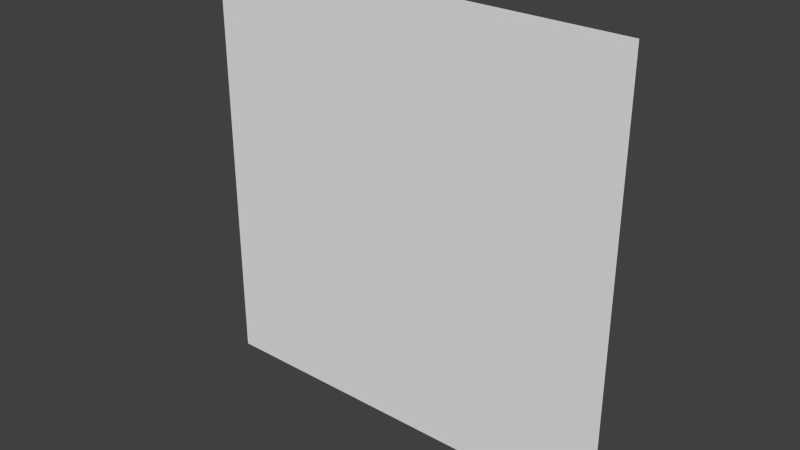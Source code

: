# Source: grove1_2.blend  (saved by Blender 2.76.0; exported with 4.5.12 LTS)
import bpy
from mathutils import Matrix  # noqa: F401  (used for matrix-valued properties, if any)

bpy.ops.wm.read_factory_settings(use_empty=True)
scene = bpy.context.scene
scene.name = 'Scene'

# ---- collections
col_collection_1 = bpy.data.collections.new('Collection 1'); scene.collection.children.link(col_collection_1)

# ---- world
world_world = bpy.data.worlds.new('World'); scene.world = world_world
world_world.color = (0.05088, 0.05088, 0.05088)
world_world.use_sun_shadow = False
world_world.sun_shadow_jitter_overblur = 0.0
world_world.cycles.sampling_method = 'MANUAL'
world_world.cycles.sample_map_resolution = 256

# ---- meshes
me_genericlod3card_mesh = bpy.data.meshes.new('genericLOD3card.mesh')
me_genericlod3card_mesh.from_pydata([(-0.02, 1.28, 0.02), (-0.08, 1.28, 0.02), (-0.14, 1.28, 0.02), (-0.2, 1.28, 0.02), (-0.26, 1.28, 0.02), (-0.34, 1.28, 0.02), (-0.4, 1.28, 0.02), (-0.46, 1.28, 0.02), (-0.52, 1.28, 0.0), (-0.58, 1.28, 0.0), (-0.66, 1.28, 0.0), (-0.74, 1.28, -0.02), (-0.82, 1.28, 0.02), (-0.9, 1.28, 0.02), (-0.98, 1.28, 0.02), (-1.04, 1.28, 0.0), (-1.1, 1.28, 0.0), (-1.18, 1.28, 0.0), (-1.24, 1.28, -0.02), (0.02, 1.28, -0.04), (0.0, 1.28, -0.08), (0.02, 1.28, -0.14), (-0.02, 1.28, -0.2), (-0.02, 1.28, -0.26), (0.0, 1.28, -0.34), (0.0, 1.28, -0.4), (-0.02, 1.28, -0.46), (0.0, 1.28, -0.52), (-0.02, 1.28, -0.58), (0.0, 1.28, -0.64), (0.02, 1.28, -0.68), (-0.02, 1.28, -0.74), (-0.02, 1.28, -0.82), (-0.02, 1.28, -0.9), (-0.02, 1.28, -0.96), (0.0, 1.28, -1.0), (0.0, 1.28, -1.06), (0.0, 1.28, -1.14), (0.02, 1.28, -1.22), (0.04, 1.28, 0.02), (0.08, 1.28, -0.02), (0.14, 1.28, 0.02), (0.22, 1.28, -0.02), (0.28, 1.28, 0.0), (0.34, 1.28, 0.0), (0.42, 1.28, 0.0), (0.5, 1.28, 0.0), (0.58, 1.28, 0.0), (0.66, 1.28, 0.02), (0.74, 1.28, 0.02), (0.82, 1.28, 0.02), (0.9, 1.28, -0.02), (0.96, 1.28, -0.02), (1.0, 1.28, 0.02), (1.06, 1.28, 0.0), (1.14, 1.28, 0.02), (1.22, 1.28, -0.02), (-0.02, 1.28, 0.08), (-0.02, 1.28, 0.14), (0.0, 1.28, 0.2), (0.0, 1.28, 0.26), (0.02, 1.28, 0.34), (0.0, 1.28, 0.42), (0.0, 1.28, 0.48), (-0.02, 1.28, 0.52), (-0.02, 1.28, 0.58), (0.0, 1.28, 0.66), (-0.02, 1.28, 0.74), (-0.02, 1.28, 0.8), (0.02, 1.28, 0.84), (0.02, 1.28, 0.9), (0.02, 1.28, 0.96), (0.0, 1.28, 1.0), (0.0, 1.28, 1.06), (0.0, 1.28, 1.12), (0.0, 1.28, 1.18), (0.0, 1.28, 1.24), (-0.54, 1.28, 0.04), (-0.6, 1.28, 0.04), (-0.64, 1.28, 0.06), (-0.7, 1.28, 0.06), (-0.76, 1.28, 0.06), (-1.06, 1.28, 0.04), (-1.14, 1.28, 0.04), (-1.22, 1.28, 0.04), (-0.08, 1.28, 0.08), (-0.14, 1.28, 0.08), (-0.22, 1.28, 0.08), (-0.3, 1.28, 0.1), (-0.36, 1.28, 0.08), (-0.4, 1.28, 0.1), (-0.46, 1.28, 0.1), (-0.52, 1.28, 0.08), (-0.58, 1.28, 0.08), (-0.8, 1.28, 0.1), (-0.86, 1.28, 0.08), (-0.94, 1.28, 0.08), (-1.02, 1.28, 0.08), (-1.1, 1.28, 0.08), (-1.18, 1.28, 0.08), (-1.24, 1.28, 0.08), (-0.08, 1.28, 0.14), (-0.14, 1.28, 0.14), (-0.2, 1.28, 0.14), (-0.24, 1.28, 0.12), (-0.36, 1.28, 0.14), (-0.54, 1.28, 0.12), (-0.64, 1.28, 0.14), (-0.7, 1.28, 0.14), (-0.76, 1.28, 0.14), (-0.84, 1.28, 0.12), (-0.9, 1.28, 0.14), (-0.96, 1.28, 0.14), (-1.02, 1.28, 0.14), (-1.08, 1.28, 0.12), (-1.15, 1.28, 0.14), (-1.22, 1.28, 0.14), (-0.26, 1.28, 0.18), (-0.32, 1.28, 0.16), (-0.42, 1.28, 0.16), (-0.5, 1.28, 0.16), (-0.59, 1.28, 0.14), (-0.82, 1.28, 0.18), (-1.1, 1.28, 0.18), (-0.06, 1.28, 0.22), (-0.14, 1.28, 0.22), (-0.2, 1.28, 0.2), (-0.32, 1.28, 0.22), (-0.38, 1.28, 0.2), (-0.46, 1.28, 0.2), (-0.54, 1.28, 0.2), (-0.62, 1.28, 0.2), (-0.68, 1.28, 0.22), (-0.74, 1.28, 0.2), (-0.91, 1.28, 0.22), (-0.96, 1.28, 0.22), (-1.02, 1.28, 0.2), (-1.18, 1.28, 0.2), (-1.24, 1.28, 0.2), (-0.22, 1.28, 0.24), (-0.29, 1.28, 0.26), (-0.36, 1.28, 0.26), (-0.42, 1.28, 0.26), (-0.5, 1.28, 0.24), (-0.58, 1.28, 0.24), (-0.64, 1.28, 0.26), (-0.74, 1.28, 0.26), (-0.8, 1.28, 0.26), (-0.86, 1.28, 0.24), (-1.0, 1.28, 0.24), (-1.06, 1.28, 0.24), (-1.14, 1.28, 0.24), (-1.23, 1.28, 0.26), (-0.06, 1.28, 0.3), (-0.14, 1.28, 0.3), (-0.22, 1.28, 0.29), (-0.48, 1.28, 0.3), (-0.53, 1.28, 0.3), (-0.68, 1.28, 0.28), (-0.9, 1.28, 0.3), (-0.96, 1.28, 0.3), (-1.02, 1.28, 0.28), (-1.1, 1.28, 0.28), (-1.18, 1.28, 0.28), (-0.26, 1.28, 0.32), (-0.34, 1.28, 0.32), (-0.42, 1.28, 0.32), (-0.59, 1.28, 0.3), (-0.64, 1.28, 0.32), (-0.7, 1.28, 0.32), (-0.76, 1.28, 0.32), (-0.83, 1.28, 0.3), (-1.0, 1.28, 0.32), (-1.06, 1.28, 0.32), (-1.14, 1.28, 0.32), (-1.22, 1.28, 0.34), (-0.06, 1.28, 0.38), (-0.14, 1.28, 0.38), (-0.22, 1.28, 0.36), (-0.3, 1.28, 0.36), (-0.38, 1.28, 0.38), (-0.46, 1.28, 0.38), (-0.53, 1.28, 0.38), (-0.64, 1.28, 0.38), (-0.69, 1.28, 0.38), (-0.75, 1.28, 0.38), (-0.8, 1.28, 0.38), (-0.85, 1.28, 0.38), (-0.91, 1.28, 0.38), (-0.96, 1.28, 0.38), (-1.01, 1.28, 0.38), (-1.11, 1.28, 0.38), (-1.17, 1.28, 0.38), (-0.2, 1.28, 0.4), (-0.26, 1.28, 0.4), (-0.32, 1.28, 0.4), (-0.59, 1.28, 0.38), (-1.06, 1.28, 0.4), (-1.24, 1.28, 0.4), (-0.06, 1.28, 0.46), (-0.14, 1.28, 0.46), (-0.22, 1.28, 0.46), (-0.28, 1.28, 0.46), (-0.34, 1.28, 0.46), (-0.4, 1.28, 0.46), (-0.46, 1.28, 0.46), (-0.54, 1.28, 0.44), (-0.6, 1.28, 0.44), (-0.66, 1.28, 0.46), (-0.74, 1.28, 0.46), (-0.82, 1.28, 0.46), (-0.88, 1.28, 0.46), (-0.94, 1.28, 0.46), (-1.02, 1.28, 0.46), (-1.1, 1.28, 0.46), (-1.17, 1.28, 0.46), (-1.23, 1.28, 0.46), (-0.52, 1.28, 0.5), (-0.58, 1.28, 0.5), (-0.08, 1.28, 0.54), (-0.14, 1.28, 0.54), (-0.22, 1.28, 0.54), (-0.28, 1.28, 0.54), (-0.34, 1.28, 0.54), (-0.42, 1.28, 0.52), (-0.48, 1.28, 0.54), (-0.64, 1.28, 0.52), (-0.68, 1.28, 0.54), (-0.74, 1.28, 0.54), (-0.82, 1.28, 0.52), (-0.9, 1.28, 0.54), (-0.96, 1.28, 0.52), (-1.02, 1.28, 0.52), (-1.09, 1.28, 0.54), (-1.14, 1.28, 0.52), (-1.22, 1.28, 0.52), (-0.42, 1.28, 0.58), (-0.54, 1.28, 0.58), (-0.62, 1.28, 0.58), (-0.82, 1.28, 0.58), (-0.98, 1.28, 0.58), (-1.05, 1.28, 0.58), (-1.18, 1.28, 0.56), (-0.08, 1.28, 0.6), (-0.14, 1.28, 0.6), (-0.22, 1.28, 0.6), (-0.3, 1.28, 0.6), (-0.36, 1.28, 0.6), (-0.48, 1.28, 0.6), (-0.7, 1.28, 0.6), (-0.76, 1.28, 0.6), (-0.9, 1.28, 0.6), (-1.14, 1.28, 0.6), (-1.23, 1.28, 0.58), (-0.06, 1.28, 0.66), (-0.14, 1.28, 0.66), (-0.2, 1.28, 0.64), (-0.26, 1.28, 0.64), (-0.34, 1.28, 0.64), (-0.4, 1.28, 0.64), (-0.46, 1.28, 0.66), (-0.52, 1.28, 0.64), (-0.58, 1.28, 0.64), (-0.64, 1.28, 0.64), (-0.7, 1.28, 0.66), (-0.76, 1.28, 0.66), (-0.82, 1.28, 0.66), (-0.9, 1.28, 0.66), (-0.96, 1.28, 0.64), (-1.02, 1.28, 0.64), (-1.1, 1.28, 0.64), (-1.18, 1.28, 0.64), (-0.22, 1.28, 0.68), (-0.3, 1.28, 0.68), (-0.38, 1.28, 0.68), (-0.54, 1.28, 0.68), (-0.6, 1.28, 0.68), (-0.64, 1.28, 0.7), (-0.96, 1.28, 0.7), (-1.02, 1.28, 0.7), (-1.08, 1.28, 0.68), (-1.14, 1.28, 0.68), (-1.22, 1.28, 0.67), (-0.08, 1.28, 0.72), (-0.12, 1.28, 0.74), (-0.16, 1.28, 0.72), (-0.2, 1.28, 0.74), (-0.26, 1.28, 0.73), (-0.34, 1.28, 0.73), (-0.42, 1.28, 0.73), (-0.5, 1.28, 0.72), (-0.59, 1.28, 0.74), (-0.7, 1.28, 0.74), (-0.76, 1.28, 0.74), (-0.8, 1.28, 0.72), (-0.86, 1.28, 0.72), (-0.92, 1.28, 0.74), (-1.1, 1.28, 0.73), (-1.18, 1.28, 0.72), (-1.24, 1.28, 0.74), (-0.08, 1.28, 0.78), (-0.16, 1.28, 0.78), (-0.26, 1.28, 0.79), (-0.34, 1.28, 0.79), (-0.42, 1.28, 0.79), (-0.48, 1.28, 0.78), (-0.53, 1.28, 0.78), (-0.64, 1.28, 0.78), (-0.82, 1.28, 0.78), (-0.88, 1.28, 0.78), (-0.96, 1.28, 0.78), (-1.02, 1.28, 0.78), (-1.14, 1.28, 0.78), (-1.2, 1.28, 0.78), (-0.12, 1.28, 0.82), (-0.2, 1.28, 0.82), (-0.58, 1.28, 0.8), (-0.68, 1.28, 0.8), (-0.74, 1.28, 0.8), (-0.92, 1.28, 0.8), (-1.08, 1.28, 0.8), (-1.24, 1.28, 0.82), (-0.06, 1.28, 0.86), (-0.16, 1.28, 0.86), (-0.26, 1.28, 0.84), (-0.32, 1.28, 0.84), (-0.38, 1.28, 0.85), (-0.46, 1.28, 0.86), (-0.54, 1.28, 0.86), (-0.6, 1.28, 0.84), (-0.66, 1.28, 0.86), (-0.74, 1.28, 0.86), (-0.8, 1.28, 0.84), (-0.86, 1.28, 0.86), (-0.92, 1.28, 0.86), (-0.96, 1.28, 0.84), (-1.02, 1.28, 0.84), (-1.1, 1.28, 0.84), (-1.18, 1.28, 0.84), (-0.12, 1.28, 0.9), (-0.22, 1.28, 0.9), (-0.3, 1.28, 0.9), (-0.4, 1.28, 0.9), (-0.6, 1.28, 0.9), (-0.8, 1.28, 0.9), (-0.96, 1.28, 0.9), (-1.02, 1.28, 0.9), (-1.08, 1.28, 0.9), (-1.13, 1.28, 0.9), (-1.22, 1.28, 0.88), (-0.06, 1.28, 0.94), (-0.16, 1.28, 0.94), (-0.36, 1.28, 0.94), (-0.46, 1.28, 0.94), (-0.53, 1.28, 0.94), (-0.64, 1.28, 0.94), (-0.7, 1.28, 0.94), (-0.76, 1.28, 0.94), (-0.9, 1.28, 0.94), (-1.19, 1.28, 0.94), (-1.24, 1.28, 0.94), (-0.12, 1.28, 0.96), (-0.2, 1.28, 0.96), (-0.26, 1.28, 0.96), (-0.32, 1.28, 0.96), (-0.4, 1.28, 0.96), (-0.58, 1.28, 0.96), (-0.82, 1.28, 0.95), (-0.96, 1.28, 0.98), (-1.02, 1.28, 0.98), (-1.08, 1.28, 0.96), (-1.14, 1.28, 0.96), (-0.06, 1.28, 1.0), (-0.14, 1.28, 1.0), (-0.22, 1.28, 1.0), (-0.3, 1.28, 1.0), (-0.38, 1.28, 1.0), (-0.46, 1.28, 1.0), (-0.54, 1.28, 1.0), (-0.62, 1.28, 1.0), (-0.68, 1.28, 1.0), (-0.74, 1.28, 1.0), (-0.82, 1.28, 1.0), (-0.9, 1.28, 1.0), (-1.1, 1.28, 1.0), (-1.16, 1.28, 1.0), (-1.22, 1.28, 1.0), (-0.06, 1.28, 1.06), (-0.14, 1.28, 1.06), (-0.2, 1.28, 1.06), (-0.26, 1.28, 1.06), (-0.34, 1.28, 1.06), (-0.4, 1.28, 1.06), (-0.46, 1.28, 1.06), (-0.54, 1.28, 1.06), (-0.6, 1.28, 1.04), (-0.64, 1.28, 1.06), (-0.7, 1.28, 1.06), (-0.78, 1.28, 1.06), (-0.86, 1.28, 1.05), (-0.92, 1.28, 1.04), (-0.96, 1.28, 1.06), (-1.0, 1.28, 1.04), (-1.06, 1.28, 1.04), (-1.12, 1.28, 1.06), (-1.18, 1.28, 1.04), (-1.24, 1.28, 1.04), (-0.6, 1.28, 1.1), (-0.86, 1.28, 1.11), (-0.92, 1.28, 1.1), (-1.02, 1.28, 1.1), (-1.08, 1.28, 1.1), (-1.16, 1.28, 1.1), (-1.22, 1.28, 1.1), (-0.06, 1.28, 1.14), (-0.14, 1.28, 1.14), (-0.22, 1.28, 1.14), (-0.3, 1.28, 1.14), (-0.36, 1.28, 1.14), (-0.4, 1.28, 1.12), (-0.46, 1.28, 1.14), (-0.53, 1.28, 1.14), (-0.64, 1.28, 1.14), (-0.7, 1.28, 1.14), (-0.76, 1.28, 1.12), (-0.8, 1.28, 1.14), (-0.96, 1.28, 1.14), (-1.12, 1.28, 1.14), (-0.4, 1.28, 1.18), (-0.58, 1.28, 1.16), (-0.76, 1.28, 1.18), (-0.84, 1.28, 1.18), (-0.9, 1.28, 1.16), (-1.0, 1.28, 1.16), (-1.06, 1.28, 1.16), (-1.16, 1.28, 1.18), (-1.22, 1.28, 1.16), (-0.06, 1.28, 1.22), (-0.14, 1.28, 1.22), (-0.2, 1.28, 1.22), (-0.26, 1.28, 1.22), (-0.34, 1.28, 1.22), (-0.46, 1.28, 1.22), (-0.53, 1.28, 1.22), (-0.62, 1.28, 1.2), (-0.7, 1.28, 1.2), (-0.8, 1.28, 1.22), (-0.94, 1.28, 1.22), (-1.02, 1.28, 1.22), (-1.09, 1.28, 1.22), (-1.22, 1.28, 1.22), (-0.4, 1.28, 1.24), (-0.58, 1.28, 1.24), (-0.66, 1.28, 1.24), (-0.74, 1.28, 1.24), (-0.86, 1.28, 1.23), (-1.14, 1.28, 1.24), (-0.06, 1.28, -0.06), (-0.06, 1.28, -0.14), (-0.04, 1.28, -0.32), (-0.04, 1.28, -0.38), (-0.06, 1.28, -0.52), (-0.06, 1.28, -0.66), (-0.04, 1.28, -1.02), (-0.04, 1.28, -1.1), (-0.04, 1.28, -1.18), (-0.04, 1.28, -1.24), (-0.08, 1.28, -0.22), (-0.08, 1.28, -0.28), (-0.1, 1.28, -0.34), (-0.08, 1.28, -0.42), (-0.08, 1.28, -0.48), (-0.08, 1.28, -0.58), (-0.08, 1.28, -0.74), (-0.1, 1.28, -0.8), (-0.08, 1.28, -0.86), (-0.08, 1.28, -0.94), (-0.08, 1.28, -1.0), (-0.08, 1.28, -1.06), (-0.08, 1.28, -1.14), (-0.08, 1.28, -1.22), (-0.14, 1.28, -0.06), (-0.14, 1.28, -0.14), (-0.14, 1.28, -0.2), (-0.12, 1.28, -0.26), (-0.14, 1.28, -0.42), (-0.14, 1.28, -0.5), (-0.14, 1.28, -0.58), (-0.14, 1.28, -0.64), (-0.14, 1.28, -0.7), (-0.14, 1.28, -0.76), (-0.14, 1.28, -0.9), (-0.14, 1.28, -0.96), (-0.12, 1.28, -1.02), (-0.12, 1.28, -1.1), (-0.12, 1.28, -1.16), (-0.14, 1.28, -1.22), (-0.18, 1.28, -0.24), (-0.18, 1.28, -0.3), (-0.18, 1.28, -0.36), (-0.14, 1.28, -0.83), (-0.16, 1.28, -1.0), (-0.16, 1.28, -1.06), (-0.16, 1.28, -1.14), (-0.22, 1.28, -0.06), (-0.2, 1.28, -0.14), (-0.22, 1.28, -0.2), (-0.22, 1.28, -0.4), (-0.2, 1.28, -0.46), (-0.2, 1.28, -0.52), (-0.22, 1.28, -0.59), (-0.22, 1.28, -0.64), (-0.2, 1.28, -0.68), (-0.2, 1.28, -0.74), (-0.22, 1.28, -0.8), (-0.22, 1.28, -0.85), (-0.22, 1.28, -0.91), (-0.22, 1.28, -0.96), (-0.2, 1.28, -1.02), (-0.2, 1.28, -1.1), (-0.2, 1.28, -1.18), (-0.26, 1.28, -0.14), (-0.24, 1.28, -0.26), (-0.26, 1.28, -0.34), (-0.26, 1.28, -0.44), (-0.24, 1.28, -0.48), (-0.24, 1.28, -0.54), (-0.26, 1.28, -0.7), (-0.26, 1.28, -0.76), (-0.26, 1.28, -1.0), (-0.26, 1.28, -1.06), (-0.24, 1.28, -1.14), (-0.22, 1.28, -1.23), (-0.3, 1.28, -0.06), (-0.3, 1.28, -0.22), (-0.3, 1.28, -0.29), (-0.28, 1.28, -0.4), (-0.3, 1.28, -0.5), (-0.3, 1.28, -0.58), (-0.3, 1.28, -0.64), (-0.3, 1.28, -0.82), (-0.3, 1.28, -0.9), (-0.3, 1.28, -0.96), (-0.3, 1.28, -1.13), (-0.28, 1.28, -1.18), (-0.28, 1.28, -1.24), (-0.32, 1.28, -0.14), (-0.32, 1.28, -0.36), (-0.32, 1.28, -0.42), (-0.34, 1.28, -0.68), (-0.34, 1.28, -0.74), (-0.34, 1.28, -1.02), (-0.32, 1.28, -1.08), (-0.34, 1.28, -1.22), (-0.38, 1.28, -0.06), (-0.38, 1.28, -0.14), (-0.36, 1.28, -0.2), (-0.36, 1.28, -0.26), (-0.38, 1.28, -0.35), (-0.36, 1.28, -0.4), (-0.36, 1.28, -0.46), (-0.36, 1.28, -0.54), (-0.38, 1.28, -0.64), (-0.38, 1.28, -0.8), (-0.36, 1.28, -0.84), (-0.36, 1.28, -0.9), (-0.38, 1.28, -0.96), (-0.38, 1.28, -1.11), (-0.38, 1.28, -1.17), (-0.4, 1.28, -0.22), (-0.4, 1.28, -0.3), (-0.4, 1.28, -0.42), (-0.4, 1.28, -0.5), (-0.38, 1.28, -0.59), (-0.4, 1.28, -0.7), (-0.4, 1.28, -0.76), (-0.4, 1.28, -0.86), (-0.4, 1.28, -0.92), (-0.4, 1.28, -1.0), (-0.4, 1.28, -1.06), (-0.4, 1.28, -1.24), (-0.46, 1.28, -0.06), (-0.46, 1.28, -0.14), (-0.46, 1.28, -0.22), (-0.46, 1.28, -0.3), (-0.46, 1.28, -0.36), (-0.46, 1.28, -0.42), (-0.46, 1.28, -0.5), (-0.46, 1.28, -0.58), (-0.46, 1.28, -0.64), (-0.46, 1.28, -0.7), (-0.46, 1.28, -0.76), (-0.46, 1.28, -0.82), (-0.46, 1.28, -0.9), (-0.46, 1.28, -0.96), (-0.46, 1.28, -1.02), (-0.46, 1.28, -1.09), (-0.46, 1.28, -1.15), (-0.46, 1.28, -1.22), (-0.52, 1.28, -0.06), (-0.52, 1.28, -0.14), (-0.52, 1.28, -0.2), (-0.52, 1.28, -0.26), (-0.53, 1.28, -0.34), (-0.52, 1.28, -0.4), (-0.52, 1.28, -0.46), (-0.52, 1.28, -0.52), (-0.52, 1.28, -0.58), (-0.52, 1.28, -0.66), (-0.54, 1.28, -0.75), (-0.52, 1.28, -0.82), (-0.54, 1.28, -0.9), (-0.52, 1.28, -0.98), (-0.54, 1.28, -1.07), (-0.54, 1.28, -1.13), (-0.52, 1.28, -1.18), (-0.52, 1.28, -1.24), (-0.58, 1.28, -0.06), (-0.58, 1.28, -0.14), (-0.58, 1.28, -0.22), (-0.58, 1.28, -0.3), (-0.58, 1.28, -0.42), (-0.58, 1.28, -0.5), (-0.58, 1.28, -0.58), (-0.58, 1.28, -0.64), (-0.56, 1.28, -0.7), (-0.58, 1.28, -0.82), (-0.58, 1.28, -0.96), (-0.58, 1.28, -1.02), (-0.58, 1.28, -1.22), (-0.6, 1.28, -0.36), (-0.62, 1.28, -0.68), (-0.62, 1.28, -0.74), (-0.6, 1.28, -0.9), (-0.6, 1.28, -1.1), (-0.6, 1.28, -1.16), (-0.66, 1.28, -0.06), (-0.66, 1.28, -0.14), (-0.66, 1.28, -0.22), (-0.66, 1.28, -0.3), (-0.66, 1.28, -0.38), (-0.66, 1.28, -0.46), (-0.66, 1.28, -0.52), (-0.66, 1.28, -0.58), (-0.66, 1.28, -0.64), (-0.64, 1.28, -0.82), (-0.64, 1.28, -0.88), (-0.64, 1.28, -0.94), (-0.64, 1.28, -1.0), (-0.64, 1.28, -1.06), (-0.64, 1.28, -1.14), (-0.66, 1.28, -1.23), (-0.68, 1.28, -0.7), (-0.68, 1.28, -0.78), (-0.68, 1.28, -0.84), (-0.68, 1.28, -0.9), (-0.7, 1.28, -0.96), (-0.68, 1.28, -1.02), (-0.68, 1.28, -1.1), (-0.68, 1.28, -1.18), (-0.72, 1.28, -0.08), (-0.73, 1.28, -0.14), (-0.73, 1.28, -0.22), (-0.74, 1.28, -0.28), (-0.73, 1.28, -0.34), (-0.73, 1.28, -0.42), (-0.72, 1.28, -0.48), (-0.74, 1.28, -0.52), (-0.72, 1.28, -0.58), (-0.72, 1.28, -0.64), (-0.74, 1.28, -0.68), (-0.74, 1.28, -0.74), (-0.72, 1.28, -0.8), (-0.74, 1.28, -0.84), (-0.74, 1.28, -0.9), (-0.74, 1.28, -1.0), (-0.72, 1.28, -1.06), (-0.72, 1.28, -1.14), (-0.74, 1.28, -1.23), (-0.78, 1.28, -0.08), (-0.78, 1.28, -0.4), (-0.78, 1.28, -0.58), (-0.78, 1.28, -0.64), (-0.78, 1.28, -0.8), (-0.78, 1.28, -0.96), (-0.78, 1.28, -1.05), (-0.76, 1.28, -1.1), (-0.76, 1.28, -1.18), (-0.82, 1.28, -0.04), (-0.79, 1.28, -0.14), (-0.79, 1.28, -0.22), (-0.79, 1.28, -0.3), (-0.8, 1.28, -0.36), (-0.79, 1.28, -0.46), (-0.82, 1.28, -0.52), (-0.8, 1.28, -0.7), (-0.8, 1.28, -0.76), (-0.8, 1.28, -0.86), (-0.8, 1.28, -0.92), (-0.8, 1.28, -1.0), (-0.8, 1.28, -1.14), (-0.82, 1.28, -1.22), (-0.86, 1.28, -0.1), (-0.84, 1.28, -0.16), (-0.86, 1.28, -0.2), (-0.86, 1.28, -0.26), (-0.84, 1.28, -0.32), (-0.84, 1.28, -0.38), (-0.84, 1.28, -0.46), (-0.84, 1.28, -0.58), (-0.86, 1.28, -0.64), (-0.86, 1.28, -0.7), (-0.86, 1.28, -0.78), (-0.86, 1.28, -0.86), (-0.86, 1.28, -0.94), (-0.86, 1.28, -1.01), (-0.84, 1.28, -1.1), (-0.86, 1.28, -1.16), (-0.9, 1.28, -0.04), (-0.9, 1.28, -0.16), (-0.9, 1.28, -0.34), (-0.9, 1.28, -0.42), (-0.9, 1.28, -0.48), (-0.9, 1.28, -0.54), (-0.9, 1.28, -0.6), (-0.88, 1.28, -1.06), (-0.9, 1.28, -1.12), (-0.9, 1.28, -1.23), (-0.94, 1.28, -0.1), (-0.94, 1.28, -0.22), (-0.94, 1.28, -0.28), (-0.94, 1.28, -0.64), (-0.94, 1.28, -0.7), (-0.94, 1.28, -0.76), (-0.94, 1.28, -0.82), (-0.94, 1.28, -0.9), (-0.94, 1.28, -0.98), (-0.94, 1.28, -1.06), (-0.92, 1.28, -1.18), (-0.96, 1.28, -0.04), (-0.96, 1.28, -0.16), (-0.96, 1.28, -0.34), (-0.96, 1.28, -0.4), (-0.98, 1.28, -0.46), (-0.98, 1.28, -0.52), (-0.98, 1.28, -0.58), (-0.96, 1.28, -1.14), (-0.96, 1.28, -1.22), (-1.02, 1.28, -0.06), (-1.02, 1.28, -0.14), (-1.0, 1.28, -0.2), (-1.0, 1.28, -0.26), (-1.0, 1.28, -0.32), (-1.0, 1.28, -0.38), (-1.0, 1.28, -0.64), (-1.0, 1.28, -0.7), (-1.0, 1.28, -0.76), (-1.0, 1.28, -0.82), (-1.02, 1.28, -0.9), (-1.0, 1.28, -0.96), (-1.0, 1.28, -1.02), (-1.0, 1.28, -1.1), (-1.02, 1.28, -1.18), (-1.02, 1.28, -1.24), (-1.04, 1.28, -0.22), (-1.06, 1.28, -0.28), (-1.06, 1.28, -0.34), (-1.04, 1.28, -0.4), (-1.06, 1.28, -0.46), (-1.06, 1.28, -0.52), (-1.06, 1.28, -0.58), (-1.06, 1.28, -0.66), (-1.06, 1.28, -0.74), (-1.06, 1.28, -0.82), (-1.06, 1.28, -0.98), (-1.06, 1.28, -1.06), (-1.06, 1.28, -1.12), (-1.1, 1.28, -0.06), (-1.1, 1.28, -0.14), (-1.1, 1.28, -0.22), (-1.1, 1.28, -0.4), (-1.1, 1.28, -0.9), (-1.09, 1.28, -1.18), (-1.1, 1.28, -1.24), (-1.12, 1.28, -0.3), (-1.14, 1.28, -0.36), (-1.14, 1.28, -0.44), (-1.12, 1.28, -0.5), (-1.14, 1.28, -0.59), (-1.14, 1.28, -0.66), (-1.12, 1.28, -0.74), (-1.14, 1.28, -0.82), (-1.14, 1.28, -0.96), (-1.14, 1.28, -1.02), (-1.12, 1.28, -1.1), (-1.14, 1.28, -1.2), (-1.18, 1.28, -0.06), (-1.18, 1.28, -0.14), (-1.18, 1.28, -0.22), (-1.18, 1.28, -0.3), (-1.16, 1.28, -0.4), (-1.18, 1.28, -0.48), (-1.18, 1.28, -0.54), (-1.17, 1.28, -0.74), (-1.16, 1.28, -0.9), (-1.18, 1.28, -1.09), (-1.16, 1.28, -1.14), (-1.18, 1.28, -1.24), (-1.22, 1.28, -0.36), (-1.22, 1.28, -0.42), (-1.22, 1.28, -0.6), (-1.22, 1.28, -0.65), (-1.22, 1.28, -0.78), (-1.22, 1.28, -0.86), (-1.22, 1.28, -0.94), (-1.21, 1.28, -1.02), (-1.2, 1.28, -1.18), (-1.24, 1.28, -0.08), (-1.24, 1.28, -0.14), (-1.24, 1.28, -0.2), (-1.24, 1.28, -0.26), (-1.24, 1.28, -0.32), (-1.24, 1.28, -0.48), (-1.24, 1.28, -0.54), (-1.24, 1.28, -0.7), (-1.24, 1.28, -1.06), (-1.24, 1.28, -1.14), (-1.24, 1.28, -1.22), (0.14, 1.28, -0.06), (0.3, 1.28, -0.04), (0.38, 1.28, -0.04), (0.46, 1.28, -0.04), (0.52, 1.28, -0.06), (0.58, 1.28, -0.06), (0.66, 1.28, -0.06), (0.74, 1.28, -0.06), (0.8, 1.28, -0.06), (0.84, 1.28, -0.04), (1.02, 1.28, -0.04), (1.1, 1.28, -0.04), (1.16, 1.28, -0.04), (0.06, 1.28, -0.08), (0.2, 1.28, -0.08), (0.26, 1.28, -0.08), (0.34, 1.28, -0.08), (0.42, 1.28, -0.08), (0.48, 1.28, -0.08), (0.86, 1.28, -0.08), (0.94, 1.28, -0.08), (1.0, 1.28, -0.08), (1.06, 1.28, -0.08), (1.12, 1.28, -0.08), (1.18, 1.28, -0.08), (1.24, 1.28, -0.08), (0.08, 1.28, -0.14), (0.14, 1.28, -0.14), (0.2, 1.28, -0.14), (0.26, 1.28, -0.14), (0.34, 1.28, -0.14), (0.4, 1.28, -0.14), (0.46, 1.28, -0.14), (0.54, 1.28, -0.12), (0.6, 1.28, -0.12), (0.64, 1.28, -0.14), (0.7, 1.28, -0.14), (0.76, 1.28, -0.14), (0.82, 1.28, -0.14), (0.9, 1.28, -0.14), (0.96, 1.28, -0.14), (1.02, 1.28, -0.14), (1.08, 1.28, -0.12), (1.14, 1.28, -0.12), (1.23, 1.28, -0.14), (0.52, 1.28, -0.18), (0.58, 1.28, -0.18), (1.1, 1.28, -0.16), (1.18, 1.28, -0.16), (0.06, 1.28, -0.2), (0.12, 1.28, -0.22), (0.16, 1.28, -0.2), (0.22, 1.28, -0.22), (0.28, 1.28, -0.22), (0.34, 1.28, -0.22), (0.4, 1.28, -0.22), (0.44, 1.28, -0.2), (0.48, 1.28, -0.22), (0.64, 1.28, -0.2), (0.68, 1.28, -0.22), (0.74, 1.28, -0.22), (0.8, 1.28, -0.22), (0.84, 1.28, -0.2), (0.9, 1.28, -0.2), (0.96, 1.28, -0.22), (1.0, 1.28, -0.2), (1.06, 1.28, -0.2), (1.14, 1.28, -0.2), (1.22, 1.28, -0.22), (0.06, 1.28, -0.26), (0.44, 1.28, -0.26), (0.54, 1.28, -0.24), (0.6, 1.28, -0.24), (0.64, 1.28, -0.26), (0.86, 1.28, -0.24), (0.92, 1.28, -0.24), (1.02, 1.28, -0.26), (1.1, 1.28, -0.24), (0.14, 1.28, -0.27), (0.22, 1.28, -0.3), (0.28, 1.28, -0.3), (0.32, 1.28, -0.28), (0.38, 1.28, -0.28), (0.5, 1.28, -0.3), (0.58, 1.28, -0.3), (0.68, 1.28, -0.3), (0.74, 1.28, -0.3), (0.82, 1.28, -0.3), (0.9, 1.28, -0.3), (0.96, 1.28, -0.3), (1.09, 1.28, -0.3), (1.15, 1.28, -0.26), (1.23, 1.28, -0.3), (0.06, 1.28, -0.32), (0.14, 1.28, -0.32), (0.34, 1.28, -0.32), (0.42, 1.28, -0.32), (0.64, 1.28, -0.32), (1.02, 1.28, -0.32), (1.18, 1.28, -0.32), (0.06, 1.28, -0.38), (0.14, 1.28, -0.38), (0.22, 1.28, -0.38), (0.28, 1.28, -0.38), (0.34, 1.28, -0.38), (0.4, 1.28, -0.36), (0.47, 1.28, -0.38), (0.53, 1.28, -0.38), (0.59, 1.28, -0.38), (0.64, 1.28, -0.38), (0.68, 1.28, -0.36), (0.74, 1.28, -0.36), (0.8, 1.28, -0.38), (0.84, 1.28, -0.36), (0.9, 1.28, -0.36), (0.96, 1.28, -0.38), (1.0, 1.28, -0.36), (1.06, 1.28, -0.36), (1.14, 1.28, -0.36), (1.23, 1.28, -0.38), (0.42, 1.28, -0.4), (0.7, 1.28, -0.4), (0.76, 1.28, -0.4), (0.86, 1.28, -0.4), (0.92, 1.28, -0.4), (1.02, 1.28, -0.4), (1.1, 1.28, -0.4), (1.18, 1.28, -0.4), (0.06, 1.28, -0.46), (0.14, 1.28, -0.46), (0.2, 1.28, -0.46), (0.26, 1.28, -0.46), (0.34, 1.28, -0.46), (0.4, 1.28, -0.46), (0.46, 1.28, -0.46), (0.52, 1.28, -0.46), (0.58, 1.28, -0.46), (0.66, 1.28, -0.46), (0.74, 1.28, -0.46), (0.82, 1.28, -0.46), (0.9, 1.28, -0.46), (0.96, 1.28, -0.46), (1.01, 1.28, -0.46), (1.06, 1.28, -0.44), (1.15, 1.28, -0.46), (1.22, 1.28, -0.46), (1.1, 1.28, -0.48), (0.06, 1.28, -0.52), (0.14, 1.28, -0.52), (0.22, 1.28, -0.52), (0.3, 1.28, -0.53), (0.38, 1.28, -0.52), (0.46, 1.28, -0.52), (0.52, 1.28, -0.54), (0.58, 1.28, -0.52), (0.64, 1.28, -0.52), (0.7, 1.28, -0.54), (0.76, 1.28, -0.54), (0.82, 1.28, -0.54), (0.9, 1.28, -0.54), (0.98, 1.28, -0.52), (1.06, 1.28, -0.52), (1.14, 1.28, -0.52), (1.23, 1.28, -0.54), (0.06, 1.28, -0.58), (0.14, 1.28, -0.58), (0.22, 1.28, -0.58), (0.28, 1.28, -0.58), (0.42, 1.28, -0.58), (0.48, 1.28, -0.58), (0.58, 1.28, -0.58), (0.64, 1.28, -0.58), (0.96, 1.28, -0.58), (1.01, 1.28, -0.58), (1.1, 1.28, -0.56), (1.18, 1.28, -0.56), (0.34, 1.28, -0.59), (0.52, 1.28, -0.62), (0.7, 1.28, -0.6), (0.76, 1.28, -0.6), (0.82, 1.28, -0.62), (0.9, 1.28, -0.62), (1.06, 1.28, -0.6), (1.14, 1.28, -0.6), (1.22, 1.28, -0.6), (0.06, 1.28, -0.64), (0.14, 1.28, -0.66), (0.22, 1.28, -0.66), (0.28, 1.28, -0.64), (0.34, 1.28, -0.64), (0.42, 1.28, -0.64), (0.48, 1.28, -0.64), (0.58, 1.28, -0.64), (0.64, 1.28, -0.64), (0.7, 1.28, -0.66), (0.76, 1.28, -0.66), (0.96, 1.28, -0.66), (1.02, 1.28, -0.64), (1.1, 1.28, -0.66), (1.18, 1.28, -0.66), (1.24, 1.28, -0.66), (0.08, 1.28, -0.7), (0.3, 1.28, -0.68), (0.38, 1.28, -0.68), (0.46, 1.28, -0.68), (0.54, 1.28, -0.7), (0.62, 1.28, -0.68), (0.8, 1.28, -0.7), (0.84, 1.28, -0.68), (0.9, 1.28, -0.68), (1.02, 1.28, -0.7), (0.04, 1.28, -0.74), (0.12, 1.28, -0.74), (0.16, 1.28, -0.72), (0.2, 1.28, -0.74), (0.26, 1.28, -0.73), (0.34, 1.28, -0.73), (0.4, 1.28, -0.72), (0.46, 1.28, -0.73), (0.6, 1.28, -0.74), (0.64, 1.28, -0.72), (0.7, 1.28, -0.72), (0.76, 1.28, -0.74), (0.86, 1.28, -0.73), (0.92, 1.28, -0.74), (0.96, 1.28, -0.72), (1.1, 1.28, -0.74), (1.18, 1.28, -0.74), (1.24, 1.28, -0.74), (0.08, 1.28, -0.78), (0.16, 1.28, -0.78), (0.42, 1.28, -0.79), (0.48, 1.28, -0.78), (0.53, 1.28, -0.78), (0.64, 1.28, -0.78), (0.7, 1.28, -0.78), (0.81, 1.28, -0.78), (0.88, 1.28, -0.78), (0.96, 1.28, -0.78), (1.02, 1.28, -0.78), (0.04, 1.28, -0.82), (0.12, 1.28, -0.8), (0.22, 1.28, -0.79), (0.3, 1.28, -0.79), (0.36, 1.28, -0.8), (0.58, 1.28, -0.8), (0.76, 1.28, -0.82), (0.92, 1.28, -0.8), (1.1, 1.28, -0.8), (1.16, 1.28, -0.8), (1.22, 1.28, -0.82), (0.08, 1.28, -0.86), (0.14, 1.28, -0.86), (0.2, 1.28, -0.86), (0.26, 1.28, -0.86), (0.34, 1.28, -0.86), (0.42, 1.28, -0.84), (0.48, 1.28, -0.86), (0.54, 1.28, -0.86), (0.6, 1.28, -0.84), (0.64, 1.28, -0.86), (0.7, 1.28, -0.84), (0.8, 1.28, -0.86), (0.86, 1.28, -0.86), (0.92, 1.28, -0.86), (0.96, 1.28, -0.84), (1.0, 1.28, -0.86), (1.06, 1.28, -0.86), (1.13, 1.28, -0.86), (0.04, 1.28, -0.88), (0.42, 1.28, -0.9), (0.6, 1.28, -0.9), (0.68, 1.28, -0.9), (0.74, 1.28, -0.88), (0.96, 1.28, -0.9), (1.18, 1.28, -0.88), (1.24, 1.28, -0.88), (0.06, 1.28, -0.94), (0.14, 1.28, -0.94), (0.22, 1.28, -0.94), (0.3, 1.28, -0.94), (0.36, 1.28, -0.94), (0.48, 1.28, -0.94), (0.54, 1.28, -0.92), (0.64, 1.28, -0.94), (0.74, 1.28, -0.94), (0.82, 1.28, -0.94), (0.9, 1.28, -0.94), (1.02, 1.28, -0.94), (1.08, 1.28, -0.92), (1.15, 1.28, -0.94), (1.22, 1.28, -0.94), (0.42, 1.28, -0.96), (0.52, 1.28, -0.98), (0.58, 1.28, -0.98), (0.68, 1.28, -0.96), (0.96, 1.28, -0.98), (1.1, 1.28, -0.98), (0.06, 1.28, -1.0), (0.14, 1.28, -1.02), (0.22, 1.28, -1.02), (0.3, 1.28, -1.0), (0.38, 1.28, -1.0), (0.46, 1.28, -1.0), (0.64, 1.28, -1.0), (0.7, 1.28, -1.0), (0.76, 1.28, -1.0), (0.82, 1.28, -1.0), (0.9, 1.28, -1.0), (1.02, 1.28, -1.0), (1.18, 1.28, -1.0), (1.24, 1.28, -1.0), (0.06, 1.28, -1.06), (0.28, 1.28, -1.04), (0.34, 1.28, -1.04), (0.42, 1.28, -1.06), (0.48, 1.28, -1.04), (0.54, 1.28, -1.04), (0.66, 1.28, -1.06), (0.74, 1.28, -1.06), (0.82, 1.28, -1.06), (0.88, 1.28, -1.04), (0.94, 1.28, -1.06), (1.02, 1.28, -1.06), (1.08, 1.28, -1.04), (1.15, 1.28, -1.06), (1.22, 1.28, -1.06), (0.14, 1.28, -1.1), (0.22, 1.28, -1.1), (0.3, 1.28, -1.1), (0.36, 1.28, -1.1), (0.5, 1.28, -1.1), (0.59, 1.28, -1.06), (0.88, 1.28, -1.1), (1.1, 1.28, -1.1), (0.06, 1.28, -1.14), (0.42, 1.28, -1.14), (0.58, 1.28, -1.13), (0.66, 1.28, -1.14), (0.74, 1.28, -1.14), (0.82, 1.28, -1.14), (0.92, 1.28, -1.14), (0.96, 1.28, -1.12), (1.02, 1.28, -1.12), (1.18, 1.28, -1.14), (1.24, 1.28, -1.14), (0.14, 1.28, -1.16), (0.2, 1.28, -1.16), (0.26, 1.28, -1.16), (0.32, 1.28, -1.16), (0.36, 1.28, -1.18), (0.5, 1.28, -1.16), (0.6, 1.28, -1.18), (0.88, 1.28, -1.18), (0.98, 1.28, -1.18), (1.05, 1.28, -1.18), (1.1, 1.28, -1.16), (0.08, 1.28, -1.22), (0.14, 1.28, -1.22), (0.22, 1.28, -1.22), (0.3, 1.28, -1.22), (0.4, 1.28, -1.22), (0.46, 1.28, -1.22), (0.53, 1.28, -1.22), (0.65, 1.28, -1.22), (0.71, 1.28, -1.22), (0.78, 1.28, -1.22), (0.84, 1.28, -1.22), (1.14, 1.28, -1.2), (1.23, 1.28, -1.22), (0.36, 1.28, -1.24), (0.58, 1.28, -1.24), (0.9, 1.28, -1.23), (0.96, 1.28, -1.24), (1.02, 1.28, -1.24), (1.1, 1.28, -1.24), (1.18, 1.28, -1.24), (0.04, 1.28, 0.08), (0.06, 1.28, 0.14), (0.06, 1.28, 0.22), (0.04, 1.28, 0.28), (0.04, 1.28, 0.4), (0.04, 1.28, 0.46), (0.06, 1.28, 0.52), (0.06, 1.28, 0.58), (0.06, 1.28, 0.66), (0.06, 1.28, 0.74), (0.06, 1.28, 0.8), (0.06, 1.28, 1.02), (0.04, 1.28, 1.08), (0.04, 1.28, 1.14), (0.06, 1.28, 1.22), (0.08, 1.28, 0.06), (0.08, 1.28, 0.3), (0.08, 1.28, 0.36), (0.08, 1.28, 0.42), (0.08, 1.28, 0.48), (0.08, 1.28, 0.86), (0.08, 1.28, 0.94), (0.08, 1.28, 1.1), (0.08, 1.28, 1.16), (0.14, 1.28, 0.08), (0.14, 1.28, 0.14), (0.14, 1.28, 0.2), (0.14, 1.28, 0.26), (0.12, 1.28, 0.32), (0.12, 1.28, 0.38), (0.12, 1.28, 0.44), (0.14, 1.28, 0.5), (0.14, 1.28, 0.58), (0.14, 1.28, 0.66), (0.14, 1.28, 0.74), (0.13, 1.28, 0.82), (0.14, 1.28, 0.91), (0.14, 1.28, 0.96), (0.12, 1.28, 1.0), (0.12, 1.28, 1.06), (0.12, 1.28, 1.14), (0.14, 1.28, 1.23), (0.18, 1.28, 0.34), (0.16, 1.28, 0.42), (0.16, 1.28, 0.86), (0.18, 1.28, 1.02), (0.16, 1.28, 1.1), (0.16, 1.28, 1.18), (0.22, 1.28, 0.06), (0.22, 1.28, 0.14), (0.22, 1.28, 0.2), (0.2, 1.28, 0.26), (0.2, 1.28, 0.4), (0.22, 1.28, 0.46), (0.22, 1.28, 0.52), (0.22, 1.28, 0.58), (0.22, 1.28, 0.66), (0.22, 1.28, 0.74), (0.2, 1.28, 0.82), (0.22, 1.28, 0.91), (0.2, 1.28, 0.96), (0.22, 1.28, 1.08), (0.22, 1.28, 1.14), (0.22, 1.28, 1.22), (0.24, 1.28, 0.24), (0.24, 1.28, 0.3), (0.27, 1.28, 0.42), (0.26, 1.28, 0.8), (0.24, 1.28, 0.86), (0.26, 1.28, 0.96), (0.26, 1.28, 1.02), (0.3, 1.28, 0.06), (0.3, 1.28, 0.14), (0.28, 1.28, 0.2), (0.28, 1.28, 0.26), (0.26, 1.28, 0.35), (0.3, 1.28, 0.5), (0.3, 1.28, 0.58), (0.3, 1.28, 0.66), (0.3, 1.28, 0.74), (0.3, 1.28, 0.9), (0.3, 1.28, 1.1), (0.3, 1.28, 1.17), (0.32, 1.28, 0.22), (0.32, 1.28, 0.3), (0.32, 1.28, 0.36), (0.32, 1.28, 0.42), (0.3, 1.28, 0.83), (0.32, 1.28, 0.96), (0.32, 1.28, 1.02), (0.3, 1.28, 1.23), (0.38, 1.28, 0.06), (0.38, 1.28, 0.14), (0.38, 1.28, 0.2), (0.36, 1.28, 0.26), (0.38, 1.28, 0.35), (0.36, 1.28, 0.4), (0.36, 1.28, 0.46), (0.36, 1.28, 0.52), (0.36, 1.28, 0.58), (0.38, 1.28, 0.64), (0.38, 1.28, 0.69), (0.38, 1.28, 0.75), (0.38, 1.28, 0.8), (0.36, 1.28, 0.84), (0.36, 1.28, 0.9), (0.38, 1.28, 0.96), (0.38, 1.28, 1.01), (0.38, 1.28, 1.07), (0.38, 1.28, 1.13), (0.36, 1.28, 1.18), (0.36, 1.28, 1.24), (0.4, 1.28, 0.24), (0.4, 1.28, 0.3), (0.4, 1.28, 0.42), (0.4, 1.28, 0.48), (0.4, 1.28, 0.54), (0.4, 1.28, 0.6), (0.4, 1.28, 0.86), (0.4, 1.28, 0.92), (0.4, 1.28, 1.22), (0.46, 1.28, 0.06), (0.46, 1.28, 0.14), (0.46, 1.28, 0.2), (0.46, 1.28, 0.26), (0.46, 1.28, 0.34), (0.46, 1.28, 0.42), (0.46, 1.28, 0.5), (0.46, 1.28, 0.58), (0.46, 1.28, 0.64), (0.46, 1.28, 0.7), (0.46, 1.28, 0.78), (0.46, 1.28, 0.86), (0.46, 1.28, 0.94), (0.45, 1.28, 1.02), (0.44, 1.28, 1.1), (0.46, 1.28, 1.16), (0.46, 1.28, 1.22), (0.5, 1.28, 1.06), (0.5, 1.28, 1.12), (0.54, 1.28, 0.04), (0.52, 1.28, 0.08), (0.52, 1.28, 0.14), (0.52, 1.28, 0.22), (0.52, 1.28, 0.3), (0.52, 1.28, 0.38), (0.52, 1.28, 0.46), (0.52, 1.28, 0.52), (0.52, 1.28, 0.58), (0.52, 1.28, 0.64), (0.54, 1.28, 0.7), (0.54, 1.28, 0.76), (0.52, 1.28, 0.82), (0.52, 1.28, 0.9), (0.52, 1.28, 0.98), (0.52, 1.28, 1.18), (0.52, 1.28, 1.24), (0.58, 1.28, 0.08), (0.58, 1.28, 0.14), (0.58, 1.28, 0.2), (0.58, 1.28, 0.26), (0.58, 1.28, 0.34), (0.58, 1.28, 0.42), (0.58, 1.28, 0.48), (0.58, 1.28, 0.53), (0.58, 1.28, 0.64), (0.58, 1.28, 0.8), (0.58, 1.28, 0.86), (0.58, 1.28, 0.94), (0.58, 1.28, 1.02), (0.58, 1.28, 1.09), (0.58, 1.28, 1.15), (0.58, 1.28, 1.22), (0.6, 1.28, 0.04), (0.58, 1.28, 0.59), (0.6, 1.28, 0.68), (0.6, 1.28, 0.74), (0.66, 1.28, 0.08), (0.66, 1.28, 0.14), (0.66, 1.28, 0.22), (0.64, 1.28, 0.3), (0.64, 1.28, 0.38), (0.66, 1.28, 0.46), (0.66, 1.28, 0.52), (0.66, 1.28, 0.58), (0.66, 1.28, 0.66), (0.66, 1.28, 0.74), (0.66, 1.28, 0.82), (0.64, 1.28, 0.88), (0.64, 1.28, 0.94), (0.64, 1.28, 1.0), (0.64, 1.28, 1.06), (0.66, 1.28, 1.14), (0.66, 1.28, 1.22), (0.68, 1.28, 0.28), (0.68, 1.28, 0.34), (0.7, 1.28, 0.4), (0.68, 1.28, 0.9), (0.7, 1.28, 0.96), (0.68, 1.28, 1.02), (0.68, 1.28, 1.08), (0.72, 1.28, 0.08), (0.73, 1.28, 0.14), (0.74, 1.28, 0.2), (0.72, 1.28, 0.24), (0.73, 1.28, 0.3), (0.74, 1.28, 0.36), (0.73, 1.28, 0.46), (0.74, 1.28, 0.54), (0.74, 1.28, 0.6), (0.72, 1.28, 0.64), (0.74, 1.28, 0.7), (0.74, 1.28, 0.76), (0.72, 1.28, 0.8), (0.72, 1.28, 0.86), (0.74, 1.28, 0.92), (0.74, 1.28, 1.02), (0.74, 1.28, 1.1), (0.74, 1.28, 1.16), (0.74, 1.28, 1.22), (0.78, 1.28, 0.08), (0.79, 1.28, 0.26), (0.79, 1.28, 0.34), (0.78, 1.28, 0.4), (0.78, 1.28, 0.64), (0.78, 1.28, 0.82), (0.78, 1.28, 0.88), (0.78, 1.28, 0.96), (0.79, 1.28, 0.14), (0.8, 1.28, 0.2), (0.79, 1.28, 0.46), (0.8, 1.28, 0.52), (0.8, 1.28, 0.58), (0.8, 1.28, 0.68), (0.8, 1.28, 0.74), (0.8, 1.28, 0.92), (0.82, 1.28, 1.02), (0.8, 1.28, 1.08), (0.8, 1.28, 1.14), (0.82, 1.28, 1.22), (0.86, 1.28, 0.08), (0.84, 1.28, 0.14), (0.84, 1.28, 0.22), (0.86, 1.28, 0.3), (0.84, 1.28, 0.38), (0.84, 1.28, 0.46), (0.84, 1.28, 0.54), (0.86, 1.28, 0.62), (0.86, 1.28, 0.7), (0.84, 1.28, 0.76), (0.86, 1.28, 0.8), (0.86, 1.28, 0.86), (0.86, 1.28, 0.94), (0.86, 1.28, 1.11), (0.84, 1.28, 1.16), (0.88, 1.28, 0.04), (0.9, 1.28, 0.14), (0.9, 1.28, 0.22), (0.9, 1.28, 0.38), (0.9, 1.28, 0.46), (0.9, 1.28, 0.54), (0.9, 1.28, 0.76), (0.88, 1.28, 1.0), (0.88, 1.28, 1.06), (0.9, 1.28, 1.19), (0.9, 1.28, 1.24), (0.94, 1.28, 0.06), (0.94, 1.28, 0.3), (0.94, 1.28, 0.62), (0.94, 1.28, 0.69), (0.94, 1.28, 0.8), (0.94, 1.28, 0.86), (0.94, 1.28, 0.94), (0.94, 1.28, 1.02), (0.94, 1.28, 1.08), (0.94, 1.28, 1.14), (0.98, 1.28, 0.14), (0.96, 1.28, 0.22), (0.96, 1.28, 0.36), (0.98, 1.28, 0.4), (0.98, 1.28, 0.46), (0.96, 1.28, 0.54), (0.98, 1.28, 0.74), (0.98, 1.28, 1.22), (1.0, 1.28, 0.08), (1.0, 1.28, 0.2), (1.0, 1.28, 0.26), (1.0, 1.28, 0.34), (1.0, 1.28, 0.52), (1.0, 1.28, 0.58), (1.0, 1.28, 0.66), (1.0, 1.28, 0.82), (1.02, 1.28, 0.9), (1.02, 1.28, 0.96), (1.0, 1.28, 1.02), (1.0, 1.28, 1.1), (1.0, 1.28, 1.16), (1.06, 1.28, 0.06), (1.06, 1.28, 0.14), (1.04, 1.28, 0.22), (1.04, 1.28, 0.3), (1.04, 1.28, 0.36), (1.06, 1.28, 0.42), (1.06, 1.28, 0.48), (1.06, 1.28, 0.54), (1.06, 1.28, 0.62), (1.06, 1.28, 0.7), (1.06, 1.28, 0.76), (1.06, 1.28, 0.82), (1.04, 1.28, 1.0), (1.04, 1.28, 1.06), (1.06, 1.28, 1.15), (1.04, 1.28, 1.22), (1.1, 1.28, 0.2), (1.1, 1.28, 0.26), (1.1, 1.28, 0.34), (1.1, 1.28, 0.88), (1.1, 1.28, 0.94), (1.1, 1.28, 1.02), (1.09, 1.28, 1.1), (1.1, 1.28, 1.22), (1.14, 1.28, 0.08), (1.14, 1.28, 0.14), (1.14, 1.28, 0.42), (1.14, 1.28, 0.5), (1.14, 1.28, 0.58), (1.14, 1.28, 0.66), (1.14, 1.28, 0.74), (1.14, 1.28, 0.82), (1.14, 1.28, 1.08), (1.14, 1.28, 1.16), (1.16, 1.28, 0.22), (1.16, 1.28, 0.3), (1.16, 1.28, 0.36), (1.18, 1.28, 0.9), (1.16, 1.28, 0.96), (1.18, 1.28, 1.01), (1.18, 1.28, 1.12), (1.16, 1.28, 1.22), (1.22, 1.28, 0.06), (1.22, 1.28, 0.14), (1.22, 1.28, 0.22), (1.22, 1.28, 0.3), (1.22, 1.28, 0.38), (1.22, 1.28, 0.46), (1.22, 1.28, 0.54), (1.22, 1.28, 0.6), (1.22, 1.28, 0.66), (1.22, 1.28, 0.74), (1.22, 1.28, 0.82), (1.22, 1.28, 0.96), (1.2, 1.28, 1.06), (1.22, 1.28, 1.16), (1.22, 1.28, 1.22), (1.24, 1.28, 0.9), (1.24, 1.28, 1.02), (1.24, 1.28, 1.1), (-1.28, 1.28, 1.22), (-1.28, 1.28, 1.16), (-1.28, 1.28, 1.1), (-1.28, 1.28, 1.02), (-1.28, 1.28, 0.94), (-1.28, 1.28, 0.88), (-1.28, 1.28, 0.82), (-1.28, 1.28, 0.74), (-1.28, 1.28, 0.66), (-1.28, 1.28, 0.6), (-1.28, 1.28, 0.54), (-1.28, 1.28, 0.46), (-1.28, 1.28, 0.4), (-1.28, 1.28, 0.34), (-1.28, 1.28, 0.28), (-1.28, 1.28, 0.22), (-1.28, 1.28, 0.14), (-1.28, 1.28, 0.06), (-1.28, 1.28, -0.02), (-1.28, 1.28, -0.08), (-1.28, 1.28, -0.14), (-1.28, 1.28, -0.22), (-1.28, 1.28, -0.28), (-1.28, 1.28, -0.34), (-1.28, 1.28, -0.42), (-1.28, 1.28, -0.48), (-1.28, 1.28, -0.54), (-1.28, 1.28, -0.6), (-1.28, 1.28, -0.66), (-1.28, 1.28, -0.74), (-1.28, 1.28, -0.82), (-1.28, 1.28, -0.88), (-1.28, 1.28, -0.94), (-1.28, 1.28, -1.02), (-1.28, 1.28, -1.1), (-1.28, 1.28, -1.18), (-1.28, 1.28, -1.28), (-1.22, 1.28, -1.28), (-1.16, 1.28, -1.28), (-1.1, 1.28, -1.28), (-1.02, 1.28, -1.28), (-0.94, 1.28, -1.28), (-0.88, 1.28, -1.28), (-0.82, 1.28, -1.28), (-0.74, 1.28, -1.28), (-0.66, 1.28, -1.28), (-0.6, 1.28, -1.28), (-0.54, 1.28, -1.28), (-0.46, 1.28, -1.28), (-0.4, 1.28, -1.28), (-0.34, 1.28, -1.28), (-0.28, 1.28, -1.28), (-0.22, 1.28, -1.28), (-0.14, 1.28, -1.28), (-0.08, 1.28, -1.28), (-0.02, 1.28, -1.28), (0.06, 1.28, -1.28), (0.14, 1.28, -1.28), (0.22, 1.28, -1.28), (0.28, 1.28, -1.28), (0.34, 1.28, -1.28), (0.42, 1.28, -1.28), (0.48, 1.28, -1.28), (0.54, 1.28, -1.28), (0.6, 1.28, -1.28), (0.66, 1.28, -1.28), (0.74, 1.28, -1.28), (0.82, 1.28, -1.28), (0.88, 1.28, -1.28), (0.94, 1.28, -1.28), (1.0, 1.28, -1.28), (1.06, 1.28, -1.28), (1.14, 1.28, -1.28), (1.22, 1.28, -1.28), (1.28, 1.28, -1.18), (1.28, 1.28, -1.12), (1.28, 1.28, -1.06), (1.28, 1.28, -1.0), (1.28, 1.28, -0.94), (1.28, 1.28, -0.88), (1.28, 1.28, -0.82), (1.28, 1.28, -0.74), (1.28, 1.28, -0.66), (1.28, 1.28, -0.6), (1.28, 1.28, -0.54), (1.28, 1.28, -0.46), (1.28, 1.28, -0.4), (1.28, 1.28, -0.34), (1.28, 1.28, -0.28), (1.28, 1.28, -0.22), (1.28, 1.28, -0.14), (1.28, 1.28, -0.08), (1.28, 1.28, -0.02), (1.28, 1.28, 0.06), (1.28, 1.28, 0.14), (1.28, 1.28, 0.22), (1.28, 1.28, 0.28), (1.28, 1.28, 0.34), (1.28, 1.28, 0.4), (1.28, 1.28, 0.46), (1.28, 1.28, 0.54), (1.28, 1.28, 0.6), (1.28, 1.28, 0.66), (1.28, 1.28, 0.74), (1.28, 1.28, 0.82), (1.28, 1.28, 0.88), (1.28, 1.28, 0.94), (1.28, 1.28, 1.0), (1.28, 1.28, 1.06), (1.28, 1.28, 1.14), (1.28, 1.28, 1.22), (1.22, 1.28, 1.28), (1.14, 1.28, 1.28), (1.06, 1.28, 1.28), (1.0, 1.28, 1.28), (0.94, 1.28, 1.28), (0.88, 1.28, 1.28), (0.82, 1.28, 1.28), (0.74, 1.28, 1.28), (0.66, 1.28, 1.28), (0.6, 1.28, 1.28), (0.54, 1.28, 1.28), (0.48, 1.28, 1.28), (0.42, 1.28, 1.28), (0.34, 1.28, 1.28), (0.26, 1.28, 1.28), (0.2, 1.28, 1.28), (0.14, 1.28, 1.28), (0.06, 1.28, 1.28), (0.0, 1.28, 1.28), (-0.06, 1.28, 1.28), (-0.14, 1.28, 1.28), (-0.2, 1.28, 1.28), (-0.26, 1.28, 1.28), (-0.34, 1.28, 1.28), (-0.42, 1.28, 1.28), (-0.48, 1.28, 1.28), (-0.54, 1.28, 1.28), (-0.6, 1.28, 1.28), (-0.66, 1.28, 1.28), (-0.74, 1.28, 1.28), (-0.82, 1.28, 1.28), (-0.88, 1.28, 1.28), (-0.94, 1.28, 1.28), (-1.0, 1.28, 1.28), (-1.06, 1.28, 1.28), (-1.14, 1.28, 1.28), (-1.22, 1.28, 1.28), (-1.28, 1.28, 1.28), (1.28, 1.28, 1.28), (1.28, 1.28, -1.28)], [], [(7, 77, 8), (77, 78, 9), (78, 79, 10), (79, 80, 10), (80, 81, 11), (14, 82, 15), (82, 83, 16), (83, 84, 17), (84, 1579, 1580), (57, 85, 1), (85, 86, 2), (86, 87, 3), (87, 88, 4), (88, 89, 5), (89, 90, 6), (90, 91, 7), (91, 92, 77), (92, 93, 77), (81, 94, 12), (94, 95, 12), (13, 95, 96), (96, 97, 14), (97, 98, 82), (98, 99, 83), (99, 100, 84), (58, 101, 85), (101, 102, 86), (102, 103, 87), (103, 104, 87), (88, 105, 89), (89, 105, 90), (91, 106, 92), (106, 121, 93), (121, 107, 79), (107, 108, 80), (108, 109, 81), (94, 110, 95), (110, 111, 95), (111, 112, 96), (112, 113, 97), (113, 114, 98), (114, 115, 98), (115, 116, 99), (116, 1578, 1579), (103, 117, 104), (117, 118, 88), (105, 119, 90), (119, 120, 91), (120, 121, 106), (109, 122, 94), (110, 122, 111), (113, 123, 114), (59, 124, 58), (124, 125, 102), (125, 126, 103), (117, 127, 118), (127, 128, 105), (119, 128, 129), (129, 130, 120), (130, 131, 121), (131, 132, 108), (132, 133, 108), (109, 133, 122), (122, 134, 111), (134, 135, 112), (135, 136, 113), (123, 137, 115), (137, 138, 116), (138, 1577, 1578), (125, 139, 126), (139, 140, 117), (127, 141, 128), (141, 142, 128), (142, 143, 129), (143, 144, 130), (144, 145, 131), (132, 146, 133), (146, 147, 122), (147, 148, 122), (135, 149, 136), (149, 150, 136), (150, 151, 123), (151, 152, 137), (60, 153, 124), (153, 154, 125), (154, 155, 139), (142, 156, 143), (156, 157, 143), (157, 167, 144), (145, 158, 132), (147, 171, 148), (171, 159, 148), (159, 160, 135), (160, 161, 149), (161, 162, 150), (162, 163, 151), (152, 1576, 1577), (164, 165, 140), (165, 166, 142), (167, 168, 145), (168, 169, 158), (169, 170, 146), (170, 171, 147), (160, 172, 161), (172, 173, 161), (173, 174, 162), (174, 175, 163), (175, 1575, 1576), (61, 176, 153), (176, 177, 154), (177, 178, 155), (178, 179, 164), (179, 180, 165), (166, 180, 181), (181, 182, 157), (182, 196, 167), (196, 183, 168), (183, 184, 169), (184, 185, 169), (170, 185, 186), (171, 186, 187), (187, 188, 159), (188, 189, 160), (189, 190, 172), (190, 191, 173), (191, 192, 174), (177, 193, 178), (193, 194, 178), (194, 195, 179), (192, 198, 175), (175, 198, 1574), (62, 199, 176), (199, 200, 177), (200, 201, 193), (201, 202, 194), (202, 203, 195), (180, 203, 204), (180, 204, 205), (205, 206, 182), (206, 207, 196), (207, 208, 183), (208, 209, 184), (209, 210, 186), (210, 211, 187), (211, 212, 188), (212, 213, 190), (213, 214, 197), (214, 215, 192), (215, 216, 192), (198, 216, 1573), (205, 217, 206), (217, 218, 206), (64, 219, 199), (219, 220, 200), (220, 221, 201), (221, 222, 202), (222, 223, 203), (203, 223, 224), (224, 225, 205), (218, 226, 208), (226, 227, 208), (227, 228, 209), (209, 228, 229), (229, 230, 211), (230, 231, 212), (231, 232, 213), (232, 233, 214), (233, 234, 214), (234, 235, 215), (235, 1572, 1573), (223, 236, 224), (225, 237, 217), (237, 238, 218), (228, 239, 229), (229, 239, 230), (230, 240, 231), (240, 241, 232), (233, 242, 234), (242, 253, 235), (65, 243, 219), (243, 244, 220), (244, 245, 221), (245, 246, 222), (246, 247, 223), (223, 247, 236), (236, 248, 225), (238, 249, 227), (249, 250, 228), (239, 251, 230), (241, 252, 233), (252, 253, 242), (253, 1571, 1572), (66, 254, 65), (254, 255, 244), (255, 256, 245), (256, 257, 245), (257, 258, 246), (258, 259, 236), (259, 260, 236), (260, 261, 237), (261, 262, 237), (262, 263, 238), (263, 264, 249), (264, 265, 250), (265, 266, 239), (239, 266, 267), (267, 268, 240), (268, 269, 240), (269, 270, 241), (270, 271, 252), (271, 282, 253), (282, 1570, 1571), (255, 272, 256), (272, 273, 257), (273, 274, 258), (259, 274, 260), (260, 275, 261), (275, 276, 262), (276, 277, 263), (267, 278, 268), (278, 279, 269), (279, 280, 270), (280, 281, 270), (281, 282, 271), (67, 283, 254), (283, 284, 255), (284, 285, 255), (285, 286, 272), (286, 287, 272), (287, 288, 273), (288, 289, 274), (289, 290, 260), (290, 291, 275), (277, 292, 264), (292, 293, 265), (293, 294, 266), (294, 295, 266), (267, 295, 296), (279, 297, 280), (297, 298, 281), (298, 299, 282), (299, 1569, 1570), (67, 300, 283), (283, 300, 284), (284, 301, 285), (285, 301, 286), (286, 302, 287), (287, 303, 288), (288, 304, 289), (289, 305, 290), (290, 305, 306), (291, 307, 277), (277, 307, 292), (293, 308, 294), (308, 309, 295), (296, 310, 278), (278, 310, 311), (279, 311, 297), (312, 313, 298), (298, 313, 299), (317, 318, 292), (321, 1568, 1569), (69, 322, 68), (314, 323, 301), (315, 324, 302), (324, 325, 303), (325, 326, 303), (304, 326, 327), (327, 328, 306), (328, 329, 316), (329, 330, 307), (330, 331, 318), (318, 331, 332), (308, 332, 333), (333, 334, 319), (334, 335, 310), (335, 336, 311), (336, 337, 320), (337, 338, 312), (313, 338, 321), (322, 339, 314), (323, 340, 315), (340, 341, 324), (328, 343, 329), (331, 344, 332), (334, 345, 335), (345, 346, 336), (346, 347, 337), (347, 348, 337), (338, 348, 349), (321, 349, 1567), (70, 350, 322), (339, 351, 323), (341, 352, 326), (326, 352, 342), (353, 354, 328), (343, 355, 330), (355, 356, 330), (356, 357, 331), (344, 367, 333), (367, 358, 333), (359, 360, 349), (349, 360, 1566), (350, 361, 339), (351, 362, 340), (362, 363, 340), (363, 364, 341), (352, 365, 342), (357, 367, 344), (358, 368, 345), (368, 369, 346), (369, 370, 347), (370, 371, 348), (72, 372, 350), (372, 373, 361), (373, 374, 362), (374, 375, 363), (375, 376, 352), (365, 376, 377), (377, 378, 354), (378, 379, 366), (379, 380, 356), (380, 381, 356), (357, 381, 382), (382, 383, 358), (369, 384, 370), (384, 385, 371), (385, 386, 359), (386, 1565, 1566), (73, 387, 372), (387, 388, 373), (388, 389, 374), (389, 390, 374), (390, 391, 375), (391, 392, 376), (392, 393, 377), (393, 394, 378), (394, 395, 379), (395, 396, 379), (396, 397, 380), (397, 398, 381), (398, 399, 382), (383, 399, 400), (400, 401, 368), (401, 402, 369), (402, 403, 369), (403, 404, 384), (404, 405, 385), (405, 406, 386), (394, 407, 395), (398, 408, 399), (399, 409, 400), (401, 410, 402), (410, 411, 403), (404, 412, 405), (412, 413, 405), (413, 1564, 1565), (74, 414, 387), (414, 415, 388), (415, 416, 389), (416, 417, 390), (417, 418, 391), (418, 419, 392), (419, 420, 393), (420, 421, 394), (407, 422, 396), (422, 423, 397), (423, 424, 398), (424, 425, 398), (399, 408, 409), (409, 426, 401), (411, 427, 404), (419, 428, 420), (423, 430, 424), (424, 430, 425), (431, 432, 408), (426, 433, 410), (433, 434, 410), (427, 435, 412), (435, 436, 413), (436, 1563, 1564), (75, 437, 414), (437, 438, 415), (438, 439, 416), (439, 440, 416), (440, 441, 417), (428, 442, 420), (442, 443, 421), (443, 444, 429), (444, 445, 423), (430, 446, 425), (432, 455, 447), (447, 448, 433), (448, 449, 434), (435, 450, 436), (450, 1562, 1563), (428, 451, 442), (452, 453, 444), (453, 454, 445), (446, 455, 431), (1691, 1692, 437), (1692, 1693, 438), (1693, 1694, 439), (1694, 1695, 440), (1695, 1696, 441), (1696, 1697, 451), (1697, 1698, 442), (1698, 1699, 443), (1699, 1700, 452), (1700, 1701, 453), (1701, 1702, 454), (1702, 1703, 446), (1703, 1704, 455), (1704, 1705, 447), (447, 1705, 1706), (448, 1706, 1707), (1707, 1708, 456), (1708, 1709, 450), (1709, 1710, 1562), (0, 457, 19), (457, 458, 21), (23, 459, 24), (459, 460, 24), (25, 460, 26), (26, 461, 27), (28, 462, 29), (34, 463, 35), (463, 464, 36), (464, 465, 37), (465, 466, 38), (458, 467, 22), (467, 468, 23), (468, 469, 459), (469, 470, 460), (470, 471, 26), (461, 472, 28), (462, 473, 31), (473, 474, 32), (474, 475, 32), (33, 475, 476), (476, 477, 463), (477, 478, 463), (478, 479, 464), (479, 480, 465), (480, 1616, 1617), (2, 481, 457), (481, 482, 458), (482, 483, 467), (483, 484, 467), (485, 486, 471), (486, 487, 472), (487, 488, 462), (488, 489, 462), (489, 490, 473), (474, 500, 475), (500, 491, 475), (491, 492, 476), (492, 493, 477), (493, 494, 478), (494, 495, 479), (495, 496, 480), (496, 1615, 1616), (483, 497, 484), (497, 498, 484), (498, 499, 469), (490, 500, 474), (492, 501, 493), (501, 502, 493), (502, 503, 494), (3, 504, 481), (504, 505, 482), (505, 506, 483), (485, 507, 508), (508, 509, 486), (509, 510, 487), (510, 511, 488), (511, 512, 489), (512, 513, 489), (490, 513, 514), (500, 514, 515), (515, 516, 491), (516, 517, 492), (517, 518, 501), (518, 519, 502), (519, 520, 503), (520, 532, 496), (532, 1614, 1615), (504, 521, 505), (506, 522, 497), (522, 523, 498), (507, 524, 508), (524, 525, 508), (525, 526, 509), (511, 527, 512), (527, 528, 513), (517, 529, 518), (529, 530, 518), (530, 531, 519), (531, 532, 520), (4, 533, 504), (521, 534, 506), (534, 535, 522), (507, 536, 524), (524, 537, 525), (537, 538, 526), (538, 539, 511), (528, 540, 514), (540, 541, 515), (541, 542, 517), (530, 543, 531), (543, 544, 531), (544, 545, 532), (545, 1613, 1614), (533, 546, 521), (535, 547, 523), (547, 548, 536), (539, 549, 527), (549, 550, 527), (542, 551, 529), (551, 552, 530), (543, 553, 544), (553, 1612, 1613), (5, 554, 533), (554, 555, 546), (555, 556, 534), (556, 557, 534), (557, 558, 535), (547, 558, 559), (548, 559, 560), (560, 561, 537), (561, 573, 538), (573, 562, 539), (540, 563, 564), (564, 565, 541), (565, 566, 542), (551, 567, 552), (567, 568, 543), (555, 569, 556), (569, 570, 557), (558, 571, 559), (571, 572, 560), (572, 573, 561), (562, 574, 549), (574, 575, 550), (563, 576, 564), (565, 576, 577), (566, 578, 551), (578, 579, 551), (568, 580, 553), (553, 580, 1611), (7, 581, 554), (581, 582, 555), (582, 583, 569), (583, 584, 570), (584, 585, 558), (558, 585, 586), (586, 587, 572), (587, 588, 573), (588, 589, 562), (589, 590, 574), (590, 591, 575), (591, 592, 563), (592, 593, 576), (593, 594, 566), (594, 595, 578), (595, 596, 579), (596, 597, 567), (597, 598, 568), (580, 598, 1610), (8, 599, 581), (599, 600, 582), (600, 601, 583), (601, 602, 583), (602, 603, 584), (585, 603, 604), (586, 604, 605), (605, 606, 587), (606, 607, 588), (607, 608, 589), (608, 609, 590), (591, 609, 610), (610, 611, 593), (611, 612, 594), (612, 613, 595), (613, 614, 596), (614, 615, 597), (615, 616, 598), (616, 1609, 1610), (9, 617, 599), (617, 618, 600), (618, 619, 601), (619, 620, 602), (603, 621, 604), (621, 622, 605), (622, 623, 607), (623, 624, 608), (624, 625, 608), (609, 626, 610), (610, 626, 611), (611, 627, 612), (627, 628, 612), (614, 629, 615), (620, 630, 603), (603, 630, 621), (624, 631, 625), (631, 632, 625), (626, 633, 611), (628, 634, 613), (634, 635, 614), (629, 1608, 1609), (10, 636, 617), (636, 637, 618), (637, 638, 619), (638, 639, 620), (639, 640, 630), (640, 641, 621), (641, 642, 622), (642, 643, 623), (643, 644, 624), (632, 645, 626), (626, 645, 646), (633, 646, 647), (647, 648, 628), (648, 649, 628), (649, 650, 634), (650, 651, 629), (651, 1607, 1608), (644, 652, 631), (652, 653, 632), (645, 653, 654), (654, 655, 646), (655, 656, 647), (656, 657, 648), (657, 658, 649), (658, 659, 650), (11, 660, 636), (660, 661, 637), (661, 662, 638), (662, 663, 639), (663, 664, 639), (664, 665, 640), (665, 666, 641), (666, 667, 642), (667, 668, 643), (668, 669, 644), (669, 670, 652), (670, 671, 652), (671, 672, 653), (672, 673, 654), (654, 673, 674), (656, 675, 657), (675, 676, 657), (676, 677, 658), (677, 678, 659), (678, 1606, 1607), (11, 679, 660), (660, 679, 661), (661, 689, 662), (662, 690, 663), (663, 691, 664), (664, 680, 665), (665, 693, 666), (666, 693, 667), (667, 681, 668), (681, 682, 669), (669, 682, 670), (671, 683, 672), (672, 683, 673), (674, 684, 656), (656, 684, 675), (675, 685, 676), (676, 685, 686), (677, 686, 687), (12, 688, 11), (671, 695, 696), (683, 697, 673), (674, 697, 698), (685, 700, 686), (700, 701, 687), (701, 1605, 1606), (688, 702, 679), (702, 703, 689), (703, 704, 690), (704, 705, 690), (705, 706, 691), (706, 707, 692), (680, 707, 708), (694, 709, 681), (709, 710, 682), (710, 711, 695), (711, 712, 696), (683, 712, 713), (713, 714, 698), (714, 715, 699), (715, 716, 685), (716, 717, 700), (700, 717, 701), (13, 718, 688), (702, 719, 703), (705, 720, 706), (720, 721, 707), (721, 722, 708), (722, 723, 694), (723, 724, 709), (725, 726, 716), (701, 727, 1604), (718, 728, 702), (719, 729, 704), (729, 730, 705), (724, 731, 710), (731, 732, 711), (732, 733, 712), (733, 734, 712), (734, 735, 713), (735, 736, 714), (736, 737, 725), (726, 738, 717), (14, 739, 718), (728, 740, 719), (730, 741, 720), (741, 742, 721), (742, 743, 721), (743, 744, 723), (744, 745, 723), (737, 746, 726), (746, 747, 738), (14, 748, 739), (748, 749, 728), (749, 750, 729), (750, 751, 729), (751, 752, 741), (752, 753, 741), (742, 753, 743), (745, 754, 731), (754, 755, 732), (755, 756, 733), (733, 756, 757), (757, 758, 735), (758, 759, 736), (759, 760, 736), (760, 761, 737), (761, 762, 746), (762, 763, 747), (763, 1602, 1603), (749, 764, 750), (764, 765, 751), (765, 766, 752), (766, 767, 753), (767, 768, 743), (768, 769, 744), (769, 770, 745), (770, 771, 754), (771, 772, 755), (772, 773, 757), (757, 773, 758), (758, 774, 759), (774, 775, 760), (775, 776, 761), (16, 777, 748), (777, 778, 749), (778, 779, 764), (767, 780, 768), (773, 781, 758), (776, 782, 762), (782, 783, 763), (783, 1601, 1602), (779, 784, 765), (784, 785, 766), (780, 786, 768), (786, 787, 768), (787, 788, 770), (788, 789, 771), (789, 790, 772), (790, 791, 773), (773, 791, 781), (781, 792, 774), (792, 793, 774), (793, 794, 775), (17, 796, 777), (796, 797, 778), (797, 798, 779), (798, 799, 784), (780, 800, 786), (786, 801, 787), (801, 802, 787), (789, 803, 790), (790, 803, 791), (791, 804, 781), (793, 805, 794), (805, 806, 794), (795, 807, 783), (807, 1600, 1601), (799, 808, 785), (808, 809, 800), (802, 810, 788), (810, 811, 789), (812, 813, 791), (804, 813, 814), (814, 815, 793), (805, 816, 806), (807, 1599, 1600), (18, 817, 796), (817, 818, 797), (818, 819, 798), (819, 820, 798), (820, 821, 799), (809, 822, 801), (822, 823, 802), (825, 826, 805), (826, 827, 816), (1580, 1581, 817), (1581, 1582, 818), (1582, 1583, 819), (1583, 1584, 820), (1584, 1585, 821), (1585, 1586, 809), (1586, 1587, 822), (1587, 1588, 823), (1588, 1589, 810), (1589, 1590, 811), (1590, 1591, 824), (1591, 1592, 812), (1592, 1593, 813), (1593, 1594, 814), (814, 1594, 1595), (1595, 1596, 825), (1596, 1597, 826), (1597, 1598, 827), (40, 828, 41), (42, 829, 43), (829, 830, 44), (45, 830, 831), (831, 832, 46), (832, 833, 47), (833, 834, 48), (834, 835, 49), (835, 836, 50), (836, 837, 50), (52, 838, 53), (838, 839, 54), (839, 840, 55), (20, 841, 19), (828, 842, 42), (842, 843, 42), (843, 844, 829), (844, 845, 830), (845, 846, 831), (836, 847, 837), (51, 847, 848), (848, 849, 838), (849, 850, 838), (850, 851, 839), (851, 852, 840), (852, 853, 56), (853, 1653, 1654), (21, 854, 841), (854, 855, 828), (855, 856, 842), (856, 857, 843), (857, 858, 844), (844, 858, 859), (845, 859, 860), (860, 861, 832), (861, 862, 833), (862, 863, 834), (863, 864, 834), (864, 865, 835), (865, 866, 836), (866, 867, 847), (867, 868, 848), (868, 869, 849), (869, 870, 850), (870, 871, 851), (871, 872, 852), (872, 1652, 1653), (860, 873, 861), (873, 874, 861), (869, 875, 870), (875, 876, 871), (22, 877, 21), (877, 878, 855), (878, 879, 855), (879, 880, 856), (880, 881, 857), (881, 882, 858), (858, 882, 883), (859, 883, 884), (884, 885, 860), (874, 886, 863), (886, 887, 864), (887, 888, 864), (865, 888, 889), (866, 889, 890), (890, 891, 867), (891, 892, 868), (892, 893, 869), (893, 894, 869), (894, 895, 875), (895, 896, 876), (896, 1651, 1652), (23, 897, 877), (878, 906, 879), (883, 898, 884), (885, 899, 873), (899, 900, 874), (900, 901, 886), (889, 902, 890), (891, 902, 903), (892, 904, 893), (904, 905, 894), (905, 919, 895), (897, 906, 878), (906, 907, 880), (907, 908, 881), (908, 909, 882), (909, 910, 882), (883, 910, 898), (898, 911, 885), (911, 912, 899), (901, 913, 887), (913, 914, 888), (914, 915, 889), (915, 916, 902), (916, 917, 892), (904, 918, 905), (918, 919, 905), (919, 920, 896), (920, 1650, 1651), (24, 921, 897), (921, 922, 906), (908, 923, 909), (923, 924, 910), (912, 925, 901), (917, 926, 904), (918, 927, 919), (920, 1649, 1650), (24, 928, 921), (928, 929, 922), (929, 930, 907), (930, 931, 908), (931, 932, 923), (923, 932, 933), (924, 933, 934), (934, 935, 911), (935, 936, 912), (936, 937, 925), (937, 938, 913), (938, 939, 914), (914, 939, 940), (915, 940, 941), (941, 942, 916), (942, 943, 917), (943, 944, 926), (944, 945, 926), (945, 946, 918), (946, 947, 927), (932, 948, 933), (937, 949, 938), (949, 950, 939), (940, 951, 941), (942, 951, 952), (943, 953, 944), (953, 954, 945), (954, 955, 946), (26, 956, 928), (956, 957, 929), (957, 958, 930), (958, 959, 930), (959, 960, 932), (932, 960, 961), (948, 961, 962), (962, 963, 935), (963, 964, 935), (964, 965, 937), (965, 966, 949), (966, 967, 940), (967, 968, 951), (968, 969, 943), (969, 970, 953), (970, 971, 953), (971, 972, 954), (972, 973, 955), (947, 973, 1647), (970, 974, 971), (27, 975, 956), (975, 976, 957), (976, 977, 958), (977, 978, 959), (978, 979, 960), (961, 979, 980), (980, 981, 963), (981, 982, 964), (982, 983, 965), (983, 984, 965), (984, 985, 966), (966, 985, 986), (986, 987, 968), (987, 988, 969), (988, 989, 970), (989, 990, 974), (990, 991, 973), (991, 1646, 1647), (28, 992, 975), (992, 993, 976), (993, 994, 977), (994, 995, 978), (978, 1004, 979), (1004, 996, 979), (996, 997, 980), (981, 998, 982), (998, 999, 983), (987, 1000, 988), (1000, 1001, 988), (1001, 1002, 989), (1002, 1003, 990), (995, 1004, 978), (997, 1005, 981), (999, 1006, 984), (1006, 1007, 985), (1007, 1008, 986), (1008, 1009, 987), (1010, 1011, 1002), (1011, 1012, 1003), (1012, 1645, 1646), (29, 1013, 992), (1013, 1014, 993), (1014, 1015, 994), (1015, 1016, 995), (1016, 1017, 1004), (1017, 1018, 996), (1018, 1019, 997), (1005, 1020, 998), (1020, 1021, 999), (1021, 1022, 1006), (1022, 1023, 1007), (1009, 1024, 1000), (1024, 1025, 1001), (1025, 1026, 1010), (1026, 1027, 1011), (1027, 1028, 1012), (1028, 1644, 1645), (30, 1029, 1013), (1015, 1030, 1016), (1030, 1031, 1017), (1018, 1031, 1032), (1032, 1033, 1005), (1033, 1034, 1020), (1008, 1035, 1036), (1036, 1037, 1009), (1024, 1038, 1025), (31, 1039, 30), (1029, 1040, 1014), (1040, 1041, 1014), (1041, 1042, 1015), (1042, 1043, 1015), (1043, 1044, 1030), (1044, 1045, 1031), (1045, 1046, 1032), (1033, 1047, 1034), (1047, 1048, 1034), (1048, 1049, 1022), (1049, 1050, 1023), (1035, 1051, 1036), (1037, 1051, 1052), (1052, 1053, 1024), (1038, 1054, 1026), (1054, 1055, 1027), (1055, 1056, 1028), (1056, 1643, 1644), (1039, 1057, 1029), (1029, 1057, 1040), (1040, 1058, 1041), (1041, 1058, 1042), (1042, 1070, 1043), (1043, 1071, 1044), (1044, 1059, 1045), (1045, 1059, 1046), (1046, 1060, 1061), (1033, 1061, 1047), (1047, 1062, 1048), (1048, 1062, 1063), (1049, 1063, 1050), (1050, 1064, 1035), (1035, 1064, 1051), (1052, 1066, 1053), (1053, 1066, 1067), (1038, 1067, 1054), (32, 1068, 1039), (1054, 1076, 1077), (1077, 1078, 1055), (1078, 1642, 1643), (1068, 1079, 1057), (1079, 1080, 1069), (1080, 1081, 1070), (1081, 1082, 1070), (1082, 1083, 1071), (1072, 1083, 1084), (1084, 1085, 1060), (1085, 1086, 1061), (1086, 1087, 1073), (1087, 1088, 1062), (1088, 1089, 1063), (1064, 1090, 1091), (1091, 1092, 1075), (1092, 1093, 1066), (1093, 1094, 1067), (1094, 1095, 1067), (1095, 1096, 1076), (1077, 1096, 1078), (33, 1097, 1068), (1083, 1098, 1084), (1086, 1099, 1087), (1088, 1100, 1089), (1100, 1101, 1089), (1092, 1102, 1093), (1078, 1103, 1104), (1078, 1104, 1641), (33, 1105, 1097), (1105, 1106, 1080), (1106, 1107, 1081), (1107, 1108, 1082), (1108, 1109, 1083), (1083, 1109, 1098), (1098, 1110, 1085), (1110, 1111, 1086), (1099, 1112, 1088), (1100, 1113, 1101), (1113, 1114, 1090), (1114, 1115, 1091), (1102, 1116, 1094), (1116, 1117, 1095), (1117, 1118, 1096), (1118, 1119, 1103), (1104, 1119, 1640), (1109, 1120, 1098), (1110, 1121, 1111), (1121, 1122, 1111), (1112, 1123, 1100), (1115, 1124, 1102), (1116, 1125, 1117), (35, 1126, 1105), (1126, 1127, 1106), (1127, 1128, 1107), (1128, 1129, 1108), (1129, 1130, 1109), (1120, 1130, 1131), (1122, 1132, 1112), (1132, 1133, 1123), (1133, 1134, 1113), (1113, 1134, 1135), (1135, 1136, 1115), (1124, 1137, 1116), (1125, 1138, 1118), (1138, 1139, 1119), (1139, 1639, 1640), (36, 1140, 1126), (1128, 1141, 1129), (1141, 1142, 1129), (1142, 1143, 1130), (1143, 1144, 1131), (1144, 1145, 1121), (1145, 1160, 1122), (1160, 1146, 1132), (1146, 1147, 1133), (1147, 1148, 1135), (1135, 1148, 1149), (1136, 1149, 1150), (1150, 1151, 1137), (1151, 1152, 1125), (1152, 1153, 1125), (1153, 1154, 1138), (1154, 1638, 1639), (1140, 1155, 1127), (1155, 1156, 1128), (1156, 1157, 1141), (1157, 1158, 1142), (1142, 1158, 1143), (1143, 1159, 1144), (1159, 1160, 1145), (1148, 1161, 1149), (1151, 1162, 1152), (37, 1163, 1140), (1158, 1164, 1143), (1159, 1165, 1160), (1165, 1166, 1146), (1166, 1167, 1147), (1167, 1168, 1148), (1148, 1168, 1161), (1169, 1170, 1150), (1170, 1171, 1151), (1162, 1172, 1153), (1172, 1173, 1154), (1173, 1637, 1638), (1163, 1174, 1155), (1174, 1175, 1156), (1175, 1176, 1156), (1176, 1177, 1157), (1177, 1178, 1158), (1158, 1178, 1164), (1164, 1179, 1159), (1168, 1181, 1161), (1169, 1182, 1170), (1182, 1183, 1171), (1183, 1184, 1162), (1173, 1636, 1637), (38, 1185, 1163), (1185, 1186, 1174), (1186, 1187, 1175), (1187, 1188, 1176), (1178, 1189, 1164), (1189, 1190, 1164), (1190, 1191, 1179), (1180, 1192, 1166), (1192, 1193, 1166), (1193, 1194, 1167), (1194, 1195, 1168), (1168, 1195, 1181), (1183, 1196, 1184), (1196, 1197, 1172), (1188, 1198, 1178), (1178, 1198, 1189), (1195, 1200, 1181), (1200, 1201, 1182), (1201, 1202, 1182), (1202, 1203, 1183), (1203, 1204, 1196), (1197, 1712, 1636), (1617, 1618, 38), (1618, 1619, 1186), (1619, 1620, 1187), (1620, 1621, 1188), (1621, 1622, 1188), (1622, 1623, 1189), (1623, 1624, 1190), (1624, 1625, 1191), (1625, 1626, 1199), (1626, 1627, 1192), (1627, 1628, 1193), (1628, 1629, 1194), (1629, 1630, 1200), (1630, 1631, 1200), (1201, 1631, 1632), (1202, 1632, 1633), (1633, 1634, 1203), (1634, 1635, 1204), (39, 1205, 57), (1205, 1206, 58), (1206, 1207, 59), (1207, 1208, 60), (62, 1209, 1210), (1210, 1211, 64), (1211, 1212, 65), (1212, 1213, 66), (1213, 1214, 67), (1214, 1215, 68), (71, 1216, 72), (1216, 1217, 73), (1217, 1218, 74), (1218, 1219, 75), (1219, 1690, 1691), (40, 1220, 39), (1207, 1221, 1208), (1221, 1222, 61), (1222, 1223, 1209), (1223, 1224, 1210), (1215, 1225, 69), (70, 1225, 1226), (1216, 1227, 1217), (1227, 1228, 1218), (41, 1229, 1220), (1229, 1230, 1206), (1230, 1231, 1207), (1231, 1232, 1207), (1232, 1233, 1221), (1233, 1234, 1222), (1223, 1234, 1235), (1235, 1236, 1224), (1236, 1237, 1212), (1237, 1238, 1213), (1238, 1239, 1214), (1239, 1240, 1215), (1240, 1241, 1225), (1241, 1242, 1226), (1242, 1243, 1216), (1243, 1244, 1216), (1244, 1245, 1227), (1245, 1246, 1219), (1246, 1689, 1690), (1232, 1247, 1233), (1247, 1248, 1234), (1242, 1250, 1243), (1250, 1251, 1244), (1251, 1252, 1245), (42, 1253, 41), (1253, 1254, 1230), (1254, 1255, 1231), (1255, 1256, 1232), (1248, 1257, 1258), (1258, 1259, 1236), (1259, 1260, 1237), (1260, 1261, 1238), (1261, 1262, 1239), (1239, 1262, 1263), (1263, 1264, 1249), (1264, 1265, 1242), (1250, 1266, 1251), (1266, 1267, 1251), (1267, 1268, 1252), (1268, 1688, 1689), (1255, 1269, 1256), (1269, 1270, 1256), (1270, 1280, 1247), (1280, 1271, 1257), (1262, 1272, 1263), (1272, 1273, 1263), (1264, 1274, 1265), (1274, 1275, 1250), (1268, 1687, 1688), (43, 1276, 1253), (1276, 1277, 1254), (1277, 1278, 1255), (1278, 1279, 1269), (1279, 1280, 1270), (1271, 1281, 1258), (1281, 1282, 1260), (1282, 1283, 1261), (1283, 1284, 1262), (1272, 1292, 1273), (1292, 1285, 1273), (1275, 1286, 1266), (1286, 1287, 1267), (1287, 1295, 1268), (1277, 1288, 1278), (1288, 1289, 1279), (1289, 1290, 1280), (1290, 1291, 1271), (1284, 1292, 1272), (1285, 1293, 1274), (1293, 1294, 1275), (1295, 1686, 1687), (44, 1296, 1276), (1296, 1297, 1277), (1297, 1298, 1288), (1298, 1299, 1288), (1299, 1300, 1289), (1290, 1300, 1301), (1291, 1301, 1302), (1302, 1303, 1281), (1303, 1304, 1282), (1304, 1305, 1283), (1305, 1306, 1283), (1306, 1307, 1284), (1284, 1307, 1308), (1292, 1308, 1309), (1309, 1310, 1285), (1310, 1311, 1293), (1311, 1312, 1294), (1312, 1313, 1294), (1313, 1314, 1286), (1314, 1315, 1287), (1315, 1316, 1295), (1298, 1317, 1299), (1317, 1318, 1299), (1300, 1319, 1301), (1319, 1320, 1302), (1320, 1321, 1303), (1321, 1322, 1304), (1308, 1323, 1309), (1310, 1323, 1324), (1314, 1325, 1315), (1316, 1325, 1685), (45, 1326, 1296), (1326, 1327, 1297), (1327, 1328, 1298), (1328, 1329, 1317), (1329, 1330, 1318), (1300, 1330, 1331), (1331, 1332, 1320), (1332, 1333, 1321), (1333, 1334, 1305), (1334, 1335, 1306), (1335, 1336, 1307), (1336, 1337, 1323), (1337, 1338, 1324), (1338, 1339, 1312), (1339, 1340, 1313), (1340, 1341, 1314), (1341, 1342, 1325), (1325, 1342, 1685), (1343, 1344, 1340), (46, 1345, 1326), (1345, 1346, 1326), (1346, 1347, 1327), (1347, 1348, 1328), (1348, 1349, 1329), (1349, 1350, 1330), (1331, 1350, 1351), (1351, 1352, 1332), (1352, 1353, 1333), (1353, 1354, 1334), (1354, 1355, 1335), (1355, 1356, 1336), (1336, 1356, 1357), (1357, 1358, 1337), (1358, 1359, 1338), (1344, 1360, 1341), (1360, 1361, 1342), (1361, 1683, 1684), (1345, 1362, 1346), (1362, 1363, 1347), (1363, 1364, 1348), (1364, 1365, 1348), (1365, 1366, 1349), (1366, 1367, 1350), (1367, 1368, 1351), (1368, 1369, 1352), (1369, 1379, 1353), (1379, 1370, 1354), (1356, 1371, 1357), (1371, 1372, 1357), (1358, 1372, 1373), (1373, 1374, 1359), (1374, 1375, 1343), (1375, 1376, 1344), (1376, 1377, 1360), (47, 1378, 1345), (1370, 1380, 1355), (1380, 1381, 1355), (1377, 1682, 1683), (48, 1382, 1362), (1382, 1383, 1363), (1383, 1384, 1364), (1384, 1385, 1365), (1385, 1386, 1366), (1386, 1387, 1367), (1387, 1388, 1369), (1388, 1389, 1379), (1389, 1390, 1370), (1390, 1391, 1381), (1391, 1392, 1371), (1372, 1392, 1393), (1372, 1393, 1394), (1394, 1395, 1374), (1395, 1396, 1374), (1396, 1397, 1375), (1397, 1398, 1377), (1398, 1681, 1682), (1384, 1399, 1385), (1399, 1400, 1385), (1386, 1400, 1401), (1386, 1401, 1387), (1392, 1402, 1393), (1402, 1403, 1394), (1403, 1404, 1395), (1404, 1405, 1396), (49, 1406, 1382), (1406, 1407, 1383), (1407, 1408, 1384), (1408, 1409, 1384), (1409, 1410, 1399), (1410, 1411, 1400), (1401, 1412, 1387), (1412, 1413, 1388), (1413, 1414, 1389), (1414, 1415, 1390), (1415, 1416, 1390), (1416, 1417, 1391), (1417, 1418, 1392), (1418, 1419, 1392), (1402, 1419, 1420), (1403, 1421, 1404), (1421, 1422, 1405), (1422, 1423, 1397), (1423, 1424, 1398), (1424, 1680, 1681), (49, 1425, 1406), (1406, 1425, 1407), (1407, 1433, 1408), (1408, 1426, 1409), (1409, 1426, 1410), (1410, 1427, 1411), (1411, 1428, 1401), (1401, 1428, 1412), (1412, 1435, 1413), (1414, 1429, 1415), (1415, 1429, 1416), (1417, 1430, 1418), (1430, 1431, 1419), (1420, 1432, 1403), (1403, 1432, 1421), (1436, 1437, 1413), (1438, 1439, 1416), (1421, 1441, 1442), (1442, 1443, 1422), (1443, 1444, 1424), (1444, 1679, 1680), (50, 1445, 1425), (1445, 1446, 1433), (1446, 1447, 1434), (1447, 1448, 1426), (1448, 1449, 1427), (1428, 1449, 1450), (1450, 1451, 1436), (1451, 1452, 1437), (1452, 1453, 1438), (1453, 1454, 1439), (1439, 1454, 1455), (1430, 1455, 1456), (1456, 1457, 1440), (1441, 1458, 1442), (1458, 1459, 1443), (1443, 1459, 1444), (51, 1460, 50), (1445, 1461, 1446), (1461, 1462, 1447), (1448, 1463, 1449), (1463, 1464, 1450), (1464, 1465, 1451), (1453, 1466, 1454), (1457, 1467, 1441), (1467, 1468, 1441), (1458, 1469, 1459), (1444, 1469, 1470), (1444, 1470, 1678), (51, 1471, 1460), (1462, 1472, 1448), (1465, 1473, 1452), (1473, 1474, 1453), (1466, 1475, 1455), (1475, 1476, 1456), (1476, 1477, 1457), (1477, 1478, 1467), (1478, 1479, 1468), (1479, 1480, 1458), (1471, 1481, 1461), (1481, 1482, 1462), (1472, 1483, 1463), (1483, 1484, 1463), (1484, 1485, 1464), (1485, 1486, 1465), (1480, 1488, 1469), (53, 1489, 1471), (1481, 1490, 1482), (1490, 1491, 1482), (1491, 1492, 1472), (1483, 1492, 1484), (1485, 1493, 1486), (1493, 1494, 1486), (1494, 1495, 1473), (1496, 1497, 1476), (1497, 1498, 1477), (1498, 1499, 1478), (1499, 1500, 1479), (1500, 1501, 1480), (1488, 1676, 1677), (54, 1502, 53), (1502, 1503, 1481), (1503, 1504, 1490), (1504, 1505, 1491), (1505, 1506, 1492), (1506, 1507, 1484), (1507, 1508, 1485), (1508, 1509, 1493), (1509, 1510, 1494), (1510, 1511, 1495), (1511, 1512, 1487), (1512, 1513, 1496), (1496, 1513, 1497), (1498, 1514, 1499), (1514, 1515, 1499), (1515, 1516, 1500), (1516, 1517, 1488), (1517, 1675, 1676), (1503, 1518, 1504), (1518, 1519, 1504), (1519, 1520, 1505), (1506, 1520, 1507), (1513, 1521, 1497), (1521, 1522, 1497), (1522, 1523, 1514), (1523, 1524, 1515), (1516, 1525, 1517), (55, 1526, 1502), (1526, 1527, 1503), (1520, 1528, 1507), (1528, 1529, 1508), (1529, 1530, 1509), (1530, 1531, 1510), (1531, 1532, 1511), (1532, 1533, 1513), (1513, 1533, 1521), (1523, 1534, 1524), (1524, 1535, 1516), (1525, 1674, 1675), (1527, 1536, 1518), (1536, 1537, 1519), (1537, 1538, 1520), (1520, 1538, 1528), (1533, 1539, 1521), (1539, 1540, 1522), (1540, 1541, 1523), (1534, 1542, 1524), (1535, 1543, 1525), (56, 1544, 55), (1544, 1545, 1527), (1545, 1546, 1536), (1546, 1547, 1537), (1547, 1548, 1538), (1548, 1549, 1528), (1549, 1550, 1529), (1550, 1551, 1530), (1551, 1552, 1531), (1552, 1553, 1532), (1553, 1554, 1533), (1533, 1554, 1539), (1539, 1555, 1540), (1542, 1557, 1535), (1557, 1558, 1543), (1558, 1673, 1674), (1554, 1559, 1539), (1555, 1560, 1541), (1560, 1561, 1556), (1654, 1655, 1544), (1655, 1656, 1545), (1656, 1657, 1546), (1657, 1658, 1547), (1658, 1659, 1547), (1659, 1660, 1548), (1660, 1661, 1549), (1661, 1662, 1550), (1662, 1663, 1551), (1663, 1664, 1552), (1664, 1665, 1553), (1665, 1666, 1554), (1666, 1667, 1559), (1667, 1668, 1559), (1555, 1668, 1669), (1560, 1669, 1670), (1670, 1671, 1561), (1671, 1672, 1558), (1672, 1711, 1673), (8, 77, 9), (9, 78, 10), (10, 80, 11), (11, 81, 12), (15, 82, 16), (16, 83, 17), (17, 84, 18), (18, 84, 1580), (0, 57, 1), (1, 85, 2), (2, 86, 3), (3, 87, 4), (4, 88, 5), (5, 89, 6), (6, 90, 7), (7, 91, 77), (77, 93, 78), (78, 93, 79), (13, 12, 95), (13, 96, 14), (14, 97, 82), (82, 98, 83), (83, 99, 84), (84, 100, 1579), (57, 58, 85), (85, 101, 86), (86, 102, 87), (87, 104, 88), (92, 106, 93), (93, 121, 79), (79, 107, 80), (80, 108, 81), (81, 109, 94), (95, 111, 96), (96, 112, 97), (97, 113, 98), (98, 115, 99), (99, 116, 100), (100, 116, 1579), (104, 117, 88), (88, 118, 105), (90, 119, 91), (91, 120, 106), (94, 122, 110), (114, 123, 115), (58, 124, 101), (101, 124, 102), (102, 125, 103), (103, 126, 117), (118, 127, 105), (119, 105, 128), (119, 129, 120), (120, 130, 121), (121, 131, 107), (107, 131, 108), (108, 133, 109), (111, 134, 112), (112, 135, 113), (113, 136, 123), (115, 137, 116), (116, 138, 1578), (59, 60, 124), (126, 139, 117), (117, 140, 127), (128, 142, 129), (129, 143, 130), (130, 144, 131), (131, 145, 132), (133, 146, 122), (134, 122, 148), (136, 150, 123), (123, 151, 137), (137, 152, 138), (138, 152, 1577), (124, 153, 125), (125, 154, 139), (139, 155, 140), (127, 140, 141), (143, 157, 144), (144, 167, 145), (132, 158, 146), (148, 159, 134), (134, 159, 135), (135, 160, 149), (149, 161, 150), (150, 162, 151), (151, 163, 152), (60, 61, 153), (155, 164, 140), (140, 165, 141), (141, 165, 142), (142, 166, 156), (145, 168, 158), (158, 169, 146), (146, 170, 147), (161, 173, 162), (162, 174, 163), (163, 175, 152), (152, 175, 1576), (153, 176, 154), (154, 177, 155), (155, 178, 164), (164, 179, 165), (166, 165, 180), (166, 181, 156), (156, 181, 157), (157, 182, 167), (167, 196, 168), (168, 183, 169), (169, 185, 170), (171, 170, 186), (171, 187, 159), (159, 188, 160), (160, 189, 172), (172, 190, 173), (173, 191, 174), (174, 192, 175), (61, 62, 176), (178, 194, 179), (179, 195, 180), (190, 197, 191), (1575, 175, 1574), (176, 199, 177), (177, 200, 193), (193, 201, 194), (194, 202, 195), (195, 203, 180), (181, 180, 205), (181, 205, 182), (182, 206, 196), (196, 207, 183), (183, 208, 184), (184, 209, 185), (185, 209, 186), (186, 210, 187), (187, 211, 188), (188, 212, 189), (189, 212, 190), (190, 213, 197), (197, 214, 191), (191, 214, 192), (192, 216, 198), (1574, 198, 1573), (62, 63, 199), (206, 218, 207), (207, 218, 208), (63, 64, 199), (199, 219, 200), (200, 220, 201), (201, 221, 202), (202, 222, 203), (204, 203, 224), (205, 204, 224), (205, 225, 217), (208, 227, 209), (210, 209, 229), (210, 229, 211), (211, 230, 212), (212, 231, 213), (213, 232, 214), (214, 234, 215), (215, 235, 216), (216, 235, 1573), (64, 65, 219), (224, 236, 225), (217, 237, 218), (218, 238, 226), (226, 238, 227), (231, 240, 232), (232, 241, 233), (234, 242, 235), (235, 253, 1572), (219, 243, 220), (220, 244, 221), (221, 245, 222), (222, 246, 223), (225, 248, 237), (227, 249, 228), (228, 250, 239), (230, 251, 240), (233, 252, 242), (65, 254, 243), (243, 254, 244), (244, 255, 245), (245, 257, 246), (246, 258, 247), (247, 258, 236), (236, 260, 248), (248, 260, 237), (237, 262, 238), (238, 263, 249), (249, 264, 250), (250, 265, 239), (251, 239, 267), (251, 267, 240), (240, 269, 241), (241, 270, 252), (252, 271, 253), (253, 282, 1571), (256, 272, 257), (257, 273, 258), (259, 258, 274), (261, 275, 262), (262, 276, 263), (263, 277, 264), (268, 278, 269), (269, 279, 270), (270, 281, 271), (66, 67, 254), (254, 283, 255), (255, 285, 272), (272, 287, 273), (273, 288, 274), (274, 289, 260), (260, 290, 275), (275, 291, 276), (276, 291, 277), (264, 292, 265), (265, 293, 266), (267, 266, 295), (267, 296, 278), (280, 297, 281), (281, 298, 282), (282, 299, 1570), (290, 306, 291), (295, 294, 308), (295, 309, 296), (279, 278, 311), (298, 297, 312), (67, 68, 300), (284, 300, 314), (284, 314, 301), (286, 301, 315), (286, 315, 302), (287, 302, 303), (288, 303, 304), (289, 304, 305), (291, 306, 316), (291, 316, 307), (292, 307, 317), (293, 292, 318), (293, 318, 308), (296, 309, 319), (296, 319, 310), (297, 311, 320), (297, 320, 312), (299, 313, 321), (299, 321, 1569), (68, 322, 300), (300, 322, 314), (301, 323, 315), (302, 324, 303), (304, 303, 326), (304, 327, 305), (305, 327, 306), (306, 328, 316), (316, 329, 307), (307, 330, 317), (317, 330, 318), (308, 318, 332), (308, 333, 309), (309, 333, 319), (319, 334, 310), (310, 335, 311), (311, 336, 320), (320, 337, 312), (313, 312, 338), (69, 70, 322), (314, 339, 323), (315, 340, 324), (324, 341, 325), (325, 341, 326), (326, 342, 327), (329, 343, 330), (332, 344, 333), (335, 345, 336), (336, 346, 337), (337, 348, 338), (321, 338, 349), (1568, 321, 1567), (322, 350, 339), (323, 351, 340), (327, 342, 353), (327, 353, 328), (328, 354, 343), (330, 356, 331), (331, 357, 344), (333, 358, 334), (334, 358, 345), (348, 359, 349), (1567, 349, 1566), (70, 71, 350), (339, 361, 351), (340, 363, 341), (341, 364, 352), (342, 365, 353), (354, 366, 343), (343, 366, 355), (345, 368, 346), (346, 369, 347), (347, 370, 348), (348, 371, 359), (71, 72, 350), (350, 372, 361), (361, 373, 351), (351, 373, 362), (362, 374, 363), (363, 375, 364), (364, 375, 352), (365, 352, 376), (353, 365, 377), (353, 377, 354), (354, 378, 366), (366, 379, 355), (355, 379, 356), (356, 381, 357), (367, 357, 382), (367, 382, 358), (358, 383, 368), (370, 384, 371), (371, 385, 359), (359, 386, 360), (360, 386, 1566), (72, 73, 372), (372, 387, 373), (373, 388, 374), (374, 390, 375), (375, 391, 376), (376, 392, 377), (377, 393, 378), (378, 394, 379), (379, 396, 380), (380, 397, 381), (381, 398, 382), (383, 382, 399), (383, 400, 368), (368, 401, 369), (369, 403, 384), (384, 404, 385), (385, 405, 386), (386, 406, 1565), (395, 407, 396), (400, 409, 401), (402, 410, 403), (403, 411, 404), (405, 413, 406), (406, 413, 1565), (73, 74, 387), (387, 414, 388), (388, 415, 389), (389, 416, 390), (390, 417, 391), (391, 418, 392), (392, 419, 393), (393, 420, 394), (394, 421, 407), (396, 422, 397), (397, 423, 398), (398, 425, 408), (401, 426, 410), (404, 427, 412), (74, 75, 414), (419, 418, 428), (421, 429, 407), (407, 429, 422), (408, 425, 431), (408, 432, 409), (409, 432, 426), (410, 434, 411), (411, 434, 427), (412, 435, 413), (413, 436, 1564), (414, 437, 415), (415, 438, 416), (416, 440, 417), (417, 441, 418), (418, 441, 428), (420, 442, 421), (421, 443, 429), (429, 444, 422), (422, 444, 423), (423, 445, 430), (425, 446, 431), (432, 431, 455), (432, 447, 426), (426, 447, 433), (433, 448, 434), (434, 449, 427), (427, 449, 435), (436, 450, 1563), (75, 76, 437), (428, 441, 451), (443, 452, 444), (444, 453, 445), (445, 454, 430), (430, 454, 446), (449, 456, 435), (435, 456, 450), (76, 1691, 437), (437, 1692, 438), (438, 1693, 439), (439, 1694, 440), (440, 1695, 441), (441, 1696, 451), (451, 1697, 442), (442, 1698, 443), (443, 1699, 452), (452, 1700, 453), (453, 1701, 454), (454, 1702, 446), (446, 1703, 455), (455, 1704, 447), (448, 447, 1706), (448, 1707, 449), (449, 1707, 456), (456, 1708, 450), (450, 1709, 1562), (19, 457, 20), (20, 457, 21), (21, 458, 22), (25, 24, 460), (27, 461, 28), (29, 462, 30), (30, 462, 31), (35, 463, 36), (36, 464, 37), (37, 465, 38), (38, 466, 1617), (0, 1, 457), (22, 467, 23), (23, 468, 459), (459, 469, 460), (460, 470, 26), (26, 471, 461), (28, 472, 462), (31, 473, 32), (33, 32, 475), (33, 476, 34), (34, 476, 463), (463, 478, 464), (464, 479, 465), (465, 480, 466), (466, 480, 1617), (1, 2, 457), (457, 481, 458), (458, 482, 467), (467, 484, 468), (468, 484, 469), (470, 469, 485), (470, 485, 471), (471, 486, 461), (461, 486, 472), (472, 487, 462), (462, 489, 473), (473, 490, 474), (475, 491, 476), (476, 492, 477), (477, 493, 478), (478, 494, 479), (479, 495, 480), (480, 496, 1616), (484, 498, 469), (469, 499, 485), (493, 502, 494), (494, 503, 495), (495, 503, 496), (2, 3, 481), (481, 504, 482), (482, 505, 483), (483, 506, 497), (485, 499, 507), (485, 508, 486), (486, 509, 487), (487, 510, 488), (488, 511, 489), (489, 513, 490), (500, 490, 514), (500, 515, 491), (491, 516, 492), (492, 517, 501), (501, 518, 502), (502, 519, 503), (503, 520, 496), (496, 532, 1615), (3, 4, 504), (505, 521, 506), (497, 522, 498), (498, 523, 499), (499, 523, 507), (508, 525, 509), (509, 526, 510), (512, 527, 513), (513, 528, 514), (518, 530, 519), (519, 531, 520), (504, 533, 521), (506, 534, 522), (522, 535, 523), (507, 523, 536), (525, 537, 526), (526, 538, 510), (510, 538, 511), (511, 539, 527), (514, 540, 515), (515, 541, 516), (516, 541, 517), (517, 542, 529), (531, 544, 532), (532, 545, 1614), (4, 5, 533), (521, 546, 534), (523, 547, 536), (536, 548, 524), (524, 548, 537), (527, 550, 528), (528, 550, 540), (529, 551, 530), (530, 552, 543), (544, 553, 545), (545, 553, 1613), (533, 554, 546), (546, 555, 534), (534, 557, 535), (535, 558, 547), (548, 547, 559), (548, 560, 537), (537, 561, 538), (538, 573, 539), (539, 562, 549), (540, 550, 563), (540, 564, 541), (541, 565, 542), (542, 566, 551), (552, 567, 543), (543, 568, 553), (5, 6, 554), (556, 569, 557), (557, 570, 558), (559, 571, 560), (560, 572, 561), (549, 574, 550), (550, 575, 563), (565, 564, 576), (565, 577, 566), (551, 579, 567), (1612, 553, 1611), (6, 7, 554), (554, 581, 555), (555, 582, 569), (569, 583, 570), (570, 584, 558), (571, 558, 586), (571, 586, 572), (572, 587, 573), (573, 588, 562), (562, 589, 574), (574, 590, 575), (575, 591, 563), (563, 592, 576), (576, 593, 577), (577, 593, 566), (566, 594, 578), (578, 595, 579), (579, 596, 567), (567, 597, 568), (568, 598, 580), (1611, 580, 1610), (7, 8, 581), (581, 599, 582), (582, 600, 583), (583, 602, 584), (584, 603, 585), (586, 585, 604), (586, 605, 587), (587, 606, 588), (588, 607, 589), (589, 608, 590), (590, 609, 591), (592, 591, 610), (592, 610, 593), (593, 611, 594), (594, 612, 595), (595, 613, 596), (596, 614, 597), (597, 615, 598), (598, 616, 1610), (8, 9, 599), (599, 617, 600), (600, 618, 601), (601, 619, 602), (602, 620, 603), (604, 621, 605), (605, 622, 606), (606, 622, 607), (607, 623, 608), (608, 625, 609), (612, 628, 613), (615, 629, 616), (616, 629, 1609), (625, 632, 609), (609, 632, 626), (611, 633, 627), (613, 634, 614), (614, 635, 629), (9, 10, 617), (617, 636, 618), (618, 637, 619), (619, 638, 620), (620, 639, 630), (630, 640, 621), (621, 641, 622), (622, 642, 623), (623, 643, 624), (624, 644, 631), (633, 626, 646), (633, 647, 627), (627, 647, 628), (628, 649, 634), (634, 650, 635), (635, 650, 629), (629, 651, 1608), (631, 652, 632), (645, 632, 653), (645, 654, 646), (646, 655, 647), (647, 656, 648), (648, 657, 649), (649, 658, 650), (650, 659, 651), (10, 11, 636), (636, 660, 637), (637, 661, 638), (638, 662, 639), (639, 664, 640), (640, 665, 641), (641, 666, 642), (642, 667, 643), (643, 668, 644), (644, 669, 652), (652, 671, 653), (653, 672, 654), (655, 654, 674), (655, 674, 656), (657, 676, 658), (658, 677, 659), (659, 678, 651), (651, 678, 1607), (668, 681, 669), (676, 686, 677), (677, 687, 678), (11, 688, 679), (661, 679, 689), (662, 689, 690), (663, 690, 691), (664, 691, 692), (664, 692, 680), (665, 680, 693), (667, 693, 694), (667, 694, 681), (670, 682, 695), (670, 695, 671), (671, 696, 683), (673, 697, 674), (674, 698, 684), (675, 684, 699), (675, 699, 685), (687, 686, 700), (678, 687, 701), (678, 701, 1606), (679, 702, 689), (689, 703, 690), (690, 705, 691), (691, 706, 692), (680, 692, 707), (693, 680, 708), (693, 708, 694), (681, 709, 682), (682, 710, 695), (695, 711, 696), (683, 696, 712), (697, 683, 713), (697, 713, 698), (698, 714, 684), (684, 714, 699), (699, 715, 685), (685, 716, 700), (12, 13, 688), (688, 718, 702), (703, 719, 704), (706, 720, 707), (707, 721, 708), (708, 722, 694), (694, 723, 709), (709, 724, 710), (715, 725, 716), (716, 726, 717), (701, 717, 727), (1605, 701, 1604), (702, 728, 719), (704, 729, 705), (705, 730, 720), (710, 731, 711), (711, 732, 712), (712, 734, 713), (713, 735, 714), (714, 736, 715), (715, 736, 725), (725, 737, 726), (717, 738, 727), (1604, 727, 1603), (13, 14, 718), (718, 739, 728), (719, 740, 729), (720, 741, 721), (721, 743, 722), (722, 743, 723), (723, 745, 724), (724, 745, 731), (726, 746, 738), (738, 747, 727), (727, 747, 1603), (739, 748, 728), (728, 749, 740), (740, 749, 729), (729, 751, 730), (730, 751, 741), (742, 741, 753), (731, 754, 732), (732, 755, 733), (734, 733, 757), (734, 757, 735), (735, 758, 736), (736, 760, 737), (737, 761, 746), (746, 762, 747), (747, 763, 1603), (14, 15, 748), (750, 764, 751), (751, 765, 752), (752, 766, 753), (753, 767, 743), (743, 768, 744), (744, 769, 745), (745, 770, 754), (754, 771, 755), (755, 772, 756), (756, 772, 757), (759, 774, 760), (760, 775, 761), (761, 776, 762), (15, 16, 748), (748, 777, 749), (749, 778, 764), (764, 779, 765), (767, 766, 780), (758, 781, 774), (762, 782, 763), (763, 783, 1602), (765, 784, 766), (766, 785, 780), (768, 787, 769), (769, 787, 770), (770, 788, 771), (771, 789, 772), (772, 790, 773), (774, 793, 775), (775, 794, 776), (776, 794, 782), (782, 795, 783), (16, 17, 777), (777, 796, 778), (778, 797, 779), (779, 798, 784), (784, 799, 785), (780, 785, 800), (787, 802, 788), (781, 804, 792), (794, 806, 782), (782, 806, 795), (783, 807, 1601), (785, 808, 800), (800, 809, 786), (786, 809, 801), (788, 810, 789), (789, 811, 803), (803, 812, 791), (804, 791, 813), (804, 814, 792), (792, 814, 793), (793, 815, 805), (806, 816, 795), (795, 816, 807), (17, 18, 796), (796, 817, 797), (797, 818, 798), (798, 820, 799), (799, 821, 808), (801, 822, 802), (802, 823, 810), (811, 824, 803), (803, 824, 812), (815, 825, 805), (805, 826, 816), (816, 827, 807), (807, 827, 1599), (18, 1580, 817), (817, 1581, 818), (818, 1582, 819), (819, 1583, 820), (820, 1584, 821), (821, 1585, 808), (808, 1585, 809), (809, 1586, 822), (822, 1587, 823), (823, 1588, 810), (810, 1589, 811), (811, 1590, 824), (824, 1591, 812), (812, 1592, 813), (813, 1593, 814), (815, 814, 1595), (825, 815, 1595), (825, 1596, 826), (826, 1597, 827), (827, 1598, 1599), (0, 19, 39), (39, 19, 40), (41, 828, 42), (43, 829, 44), (45, 44, 830), (45, 831, 46), (46, 832, 47), (47, 833, 48), (48, 834, 49), (49, 835, 50), (50, 837, 51), (53, 838, 54), (54, 839, 55), (55, 840, 56), (19, 841, 40), (40, 841, 828), (42, 843, 829), (829, 844, 830), (830, 845, 831), (831, 846, 832), (51, 837, 847), (51, 848, 52), (52, 848, 838), (838, 850, 839), (839, 851, 840), (840, 852, 56), (56, 853, 1654), (20, 21, 841), (841, 854, 828), (828, 855, 842), (842, 856, 843), (843, 857, 844), (845, 844, 859), (845, 860, 846), (846, 860, 832), (832, 861, 833), (833, 862, 834), (834, 864, 835), (835, 865, 836), (836, 866, 847), (847, 867, 848), (848, 868, 849), (849, 869, 850), (850, 870, 851), (851, 871, 852), (852, 872, 853), (853, 872, 1653), (861, 874, 862), (862, 874, 863), (870, 875, 871), (871, 876, 872), (21, 877, 854), (854, 877, 855), (855, 879, 856), (856, 880, 857), (857, 881, 858), (859, 858, 883), (860, 859, 884), (860, 885, 873), (863, 886, 864), (864, 888, 865), (866, 865, 889), (866, 890, 867), (867, 891, 868), (868, 892, 869), (869, 894, 875), (875, 895, 876), (876, 896, 872), (872, 896, 1652), (22, 23, 877), (877, 897, 878), (879, 906, 880), (884, 898, 885), (873, 899, 874), (874, 900, 886), (886, 901, 887), (891, 890, 902), (891, 903, 892), (893, 904, 894), (894, 905, 895), (895, 919, 896), (880, 907, 881), (881, 908, 882), (883, 882, 910), (885, 911, 899), (899, 912, 900), (900, 912, 901), (887, 913, 888), (888, 914, 889), (889, 915, 902), (902, 916, 903), (903, 916, 892), (892, 917, 904), (896, 920, 1651), (23, 24, 897), (897, 921, 906), (906, 922, 907), (909, 923, 910), (910, 924, 898), (898, 924, 911), (901, 925, 913), (904, 926, 918), (919, 927, 920), (921, 928, 922), (922, 929, 907), (907, 930, 908), (908, 931, 923), (924, 923, 933), (924, 934, 911), (911, 935, 912), (912, 936, 925), (925, 937, 913), (913, 938, 914), (915, 914, 940), (915, 941, 916), (916, 942, 917), (917, 943, 926), (926, 945, 918), (918, 946, 927), (927, 947, 920), (920, 947, 1649), (24, 25, 928), (933, 948, 934), (938, 949, 939), (939, 950, 940), (942, 941, 951), (942, 952, 943), (944, 953, 945), (945, 954, 946), (946, 955, 947), (1649, 947, 1648), (25, 26, 928), (928, 956, 929), (929, 957, 930), (930, 959, 931), (931, 959, 932), (948, 932, 961), (948, 962, 934), (934, 962, 935), (935, 964, 936), (936, 964, 937), (937, 965, 949), (949, 966, 950), (950, 966, 940), (940, 967, 951), (951, 968, 952), (952, 968, 943), (943, 969, 953), (953, 971, 954), (954, 972, 955), (955, 973, 947), (1648, 947, 1647), (971, 974, 972), (26, 27, 956), (956, 975, 957), (957, 976, 958), (958, 977, 959), (959, 978, 960), (961, 960, 979), (962, 961, 980), (962, 980, 963), (963, 981, 964), (964, 982, 965), (965, 984, 966), (967, 966, 986), (967, 986, 968), (968, 987, 969), (969, 988, 970), (970, 989, 974), (974, 990, 972), (972, 990, 973), (973, 991, 1647), (27, 28, 975), (975, 992, 976), (976, 993, 977), (977, 994, 978), (979, 996, 980), (980, 997, 981), (982, 998, 983), (983, 999, 984), (988, 1001, 989), (989, 1002, 990), (990, 1003, 991), (981, 1005, 998), (984, 1006, 985), (985, 1007, 986), (986, 1008, 987), (987, 1009, 1000), (1001, 1010, 1002), (1002, 1011, 1003), (1003, 1012, 991), (991, 1012, 1646), (28, 29, 992), (992, 1013, 993), (993, 1014, 994), (994, 1015, 995), (995, 1016, 1004), (1004, 1017, 996), (996, 1018, 997), (997, 1019, 1005), (998, 1020, 999), (999, 1021, 1006), (1006, 1022, 1007), (1007, 1023, 1008), (1000, 1024, 1001), (1001, 1025, 1010), (1010, 1026, 1011), (1011, 1027, 1012), (1012, 1028, 1645), (29, 30, 1013), (1013, 1029, 1014), (1016, 1030, 1017), (1018, 1017, 1031), (1018, 1032, 1019), (1019, 1032, 1005), (1005, 1033, 1020), (1020, 1034, 1021), (1021, 1034, 1022), (1008, 1023, 1035), (1008, 1036, 1009), (1009, 1037, 1024), (1025, 1038, 1026), (30, 1039, 1029), (1014, 1041, 1015), (1015, 1043, 1030), (1030, 1044, 1031), (1031, 1045, 1032), (1032, 1046, 1033), (1034, 1048, 1022), (1022, 1049, 1023), (1023, 1050, 1035), (1037, 1036, 1051), (1037, 1052, 1024), (1024, 1053, 1038), (1026, 1054, 1027), (1027, 1055, 1028), (1028, 1056, 1644), (1033, 1046, 1061), (1049, 1048, 1063), (1051, 1065, 1052), (1038, 1053, 1067), (31, 32, 1039), (1039, 1068, 1057), (1040, 1057, 1069), (1040, 1069, 1058), (1042, 1058, 1070), (1043, 1070, 1071), (1044, 1071, 1072), (1044, 1072, 1059), (1046, 1059, 1060), (1047, 1061, 1073), (1047, 1073, 1062), (1050, 1063, 1074), (1050, 1074, 1064), (1051, 1064, 1065), (1052, 1065, 1075), (1052, 1075, 1066), (1054, 1067, 1076), (1055, 1054, 1077), (1056, 1055, 1078), (1056, 1078, 1643), (1057, 1079, 1069), (1069, 1080, 1058), (1058, 1080, 1070), (1070, 1082, 1071), (1071, 1083, 1072), (1059, 1072, 1084), (1059, 1084, 1060), (1060, 1085, 1061), (1061, 1086, 1073), (1073, 1087, 1062), (1062, 1088, 1063), (1063, 1089, 1074), (1064, 1074, 1090), (1064, 1091, 1065), (1065, 1091, 1075), (1075, 1092, 1066), (1066, 1093, 1067), (1067, 1095, 1076), (1076, 1096, 1077), (32, 33, 1068), (1068, 1097, 1079), (1084, 1098, 1085), (1087, 1099, 1088), (1089, 1101, 1074), (1074, 1101, 1090), (1093, 1102, 1094), (1078, 1096, 1103), (1642, 1078, 1641), (1097, 1105, 1079), (1079, 1105, 1080), (1080, 1106, 1081), (1081, 1107, 1082), (1082, 1108, 1083), (1085, 1110, 1086), (1086, 1111, 1099), (1088, 1112, 1100), (1101, 1113, 1090), (1090, 1114, 1091), (1091, 1115, 1092), (1092, 1115, 1102), (1094, 1116, 1095), (1095, 1117, 1096), (1096, 1118, 1103), (1103, 1119, 1104), (1641, 1104, 1640), (33, 34, 1105), (1098, 1120, 1110), (1111, 1122, 1099), (1099, 1122, 1112), (1100, 1123, 1113), (1102, 1124, 1116), (1117, 1125, 1118), (34, 35, 1105), (1105, 1126, 1106), (1106, 1127, 1107), (1107, 1128, 1108), (1108, 1129, 1109), (1120, 1109, 1130), (1120, 1131, 1110), (1110, 1131, 1121), (1112, 1132, 1123), (1123, 1133, 1113), (1114, 1113, 1135), (1114, 1135, 1115), (1115, 1136, 1124), (1116, 1137, 1125), (1118, 1138, 1119), (1119, 1139, 1640), (35, 36, 1126), (1126, 1140, 1127), (1129, 1142, 1130), (1130, 1143, 1131), (1131, 1144, 1121), (1121, 1145, 1122), (1122, 1160, 1132), (1132, 1146, 1133), (1133, 1147, 1134), (1134, 1147, 1135), (1136, 1135, 1149), (1136, 1150, 1124), (1124, 1150, 1137), (1137, 1151, 1125), (1125, 1153, 1138), (1138, 1154, 1139), (1139, 1154, 1639), (1127, 1155, 1128), (1128, 1156, 1141), (1141, 1157, 1142), (1144, 1159, 1145), (1149, 1161, 1150), (1152, 1162, 1153), (36, 37, 1140), (1140, 1163, 1155), (1143, 1164, 1159), (1160, 1165, 1146), (1146, 1166, 1147), (1147, 1167, 1148), (1150, 1161, 1169), (1150, 1170, 1151), (1151, 1171, 1162), (1153, 1172, 1154), (1154, 1173, 1638), (1155, 1174, 1156), (1156, 1176, 1157), (1157, 1177, 1158), (1159, 1179, 1165), (1165, 1180, 1166), (1161, 1181, 1169), (1170, 1182, 1171), (1171, 1183, 1162), (1162, 1184, 1172), (37, 38, 1163), (1163, 1185, 1174), (1174, 1186, 1175), (1175, 1187, 1176), (1176, 1188, 1177), (1177, 1188, 1178), (1164, 1190, 1179), (1179, 1191, 1165), (1165, 1191, 1180), (1166, 1193, 1167), (1167, 1194, 1168), (1169, 1181, 1200), (1169, 1200, 1182), (1184, 1196, 1172), (1172, 1197, 1173), (1173, 1197, 1636), (1191, 1199, 1180), (1180, 1199, 1192), (1182, 1202, 1183), (1183, 1203, 1196), (1196, 1204, 1197), (38, 1618, 1185), (1185, 1618, 1186), (1186, 1619, 1187), (1187, 1620, 1188), (1188, 1622, 1198), (1198, 1622, 1189), (1189, 1623, 1190), (1190, 1624, 1191), (1191, 1625, 1199), (1199, 1626, 1192), (1192, 1627, 1193), (1193, 1628, 1194), (1194, 1629, 1195), (1195, 1629, 1200), (1200, 1631, 1201), (1202, 1201, 1632), (1202, 1633, 1203), (1203, 1634, 1204), (1204, 1635, 1197), (1197, 1635, 1712), (0, 39, 57), (57, 1205, 58), (58, 1206, 59), (59, 1207, 60), (60, 1208, 61), (62, 61, 1209), (62, 1210, 63), (63, 1210, 64), (64, 1211, 65), (65, 1212, 66), (66, 1213, 67), (67, 1214, 68), (68, 1215, 69), (72, 1216, 73), (73, 1217, 74), (74, 1218, 75), (75, 1219, 76), (76, 1219, 1691), (39, 1220, 1205), (1205, 1220, 1206), (1208, 1221, 61), (61, 1222, 1209), (1209, 1223, 1210), (1210, 1224, 1211), (70, 69, 1225), (70, 1226, 71), (71, 1226, 1216), (1217, 1227, 1218), (1218, 1228, 1219), (40, 41, 1220), (1220, 1229, 1206), (1206, 1230, 1207), (1207, 1232, 1221), (1221, 1233, 1222), (1223, 1222, 1234), (1223, 1235, 1224), (1224, 1236, 1211), (1211, 1236, 1212), (1212, 1237, 1213), (1213, 1238, 1214), (1214, 1239, 1215), (1215, 1240, 1225), (1225, 1241, 1226), (1226, 1242, 1216), (1216, 1244, 1227), (1227, 1245, 1228), (1228, 1245, 1219), (1219, 1246, 1690), (1233, 1247, 1234), (1234, 1248, 1235), (1235, 1248, 1236), (1241, 1240, 1249), (1243, 1250, 1244), (1244, 1251, 1245), (1245, 1252, 1246), (41, 1253, 1229), (1229, 1253, 1230), (1230, 1254, 1231), (1231, 1255, 1232), (1232, 1256, 1247), (1248, 1247, 1257), (1248, 1258, 1236), (1236, 1259, 1237), (1237, 1260, 1238), (1238, 1261, 1239), (1240, 1239, 1263), (1249, 1240, 1263), (1249, 1264, 1241), (1241, 1264, 1242), (1242, 1265, 1250), (1251, 1267, 1252), (1252, 1268, 1246), (1246, 1268, 1689), (1256, 1270, 1247), (1247, 1280, 1257), (1257, 1271, 1258), (1264, 1263, 1273), (1265, 1274, 1250), (1250, 1275, 1266), (42, 43, 1253), (1253, 1276, 1254), (1254, 1277, 1255), (1255, 1278, 1269), (1269, 1279, 1270), (1258, 1281, 1259), (1259, 1281, 1260), (1260, 1282, 1261), (1261, 1283, 1262), (1262, 1284, 1272), (1273, 1285, 1264), (1264, 1285, 1274), (1266, 1286, 1267), (1267, 1287, 1268), (1268, 1295, 1687), (43, 44, 1276), (1278, 1288, 1279), (1279, 1289, 1280), (1280, 1290, 1271), (1271, 1291, 1281), (1274, 1293, 1275), (1275, 1294, 1286), (1276, 1296, 1277), (1277, 1297, 1288), (1288, 1299, 1289), (1289, 1300, 1290), (1291, 1290, 1301), (1291, 1302, 1281), (1281, 1303, 1282), (1282, 1304, 1283), (1283, 1306, 1284), (1292, 1284, 1308), (1292, 1309, 1285), (1285, 1310, 1293), (1293, 1311, 1294), (1294, 1313, 1286), (1286, 1314, 1287), (1287, 1315, 1295), (1295, 1316, 1686), (44, 45, 1296), (1299, 1318, 1300), (1301, 1319, 1302), (1302, 1320, 1303), (1303, 1321, 1304), (1304, 1322, 1305), (1310, 1309, 1323), (1310, 1324, 1311), (1315, 1325, 1316), (1686, 1316, 1685), (1296, 1326, 1297), (1297, 1327, 1298), (1298, 1328, 1317), (1317, 1329, 1318), (1318, 1330, 1300), (1319, 1300, 1331), (1319, 1331, 1320), (1320, 1332, 1321), (1321, 1333, 1322), (1322, 1333, 1305), (1305, 1334, 1306), (1306, 1335, 1307), (1307, 1336, 1308), (1308, 1336, 1323), (1323, 1337, 1324), (1324, 1338, 1311), (1311, 1338, 1312), (1312, 1339, 1313), (1313, 1340, 1314), (1314, 1341, 1325), (45, 46, 1326), (1339, 1343, 1340), (1340, 1344, 1341), (1685, 1342, 1684), (1326, 1346, 1327), (1327, 1347, 1328), (1328, 1348, 1329), (1329, 1349, 1330), (1331, 1330, 1350), (1331, 1351, 1332), (1332, 1352, 1333), (1333, 1353, 1334), (1334, 1354, 1335), (1335, 1355, 1336), (1337, 1336, 1357), (1337, 1358, 1338), (1338, 1359, 1339), (1339, 1359, 1343), (1341, 1360, 1342), (1342, 1361, 1684), (46, 47, 1345), (1346, 1362, 1347), (1347, 1363, 1348), (1348, 1365, 1349), (1349, 1366, 1350), (1350, 1367, 1351), (1351, 1368, 1352), (1352, 1369, 1353), (1353, 1379, 1354), (1354, 1370, 1355), (1358, 1357, 1372), (1358, 1373, 1359), (1359, 1374, 1343), (1343, 1375, 1344), (1344, 1376, 1360), (1360, 1377, 1361), (1361, 1377, 1683), (1345, 1378, 1362), (1355, 1381, 1356), (1356, 1381, 1371), (47, 48, 1378), (1378, 48, 1362), (1362, 1382, 1363), (1363, 1383, 1364), (1364, 1384, 1365), (1365, 1385, 1366), (1366, 1386, 1367), (1367, 1387, 1368), (1368, 1387, 1369), (1369, 1388, 1379), (1379, 1389, 1370), (1370, 1390, 1380), (1380, 1390, 1381), (1381, 1391, 1371), (1371, 1392, 1372), (1373, 1372, 1394), (1373, 1394, 1374), (1374, 1396, 1375), (1375, 1397, 1376), (1376, 1397, 1377), (1377, 1398, 1682), (1385, 1400, 1386), (1393, 1402, 1394), (1394, 1403, 1395), (1395, 1404, 1396), (1396, 1405, 1397), (48, 49, 1382), (1382, 1406, 1383), (1383, 1407, 1384), (1384, 1409, 1399), (1399, 1410, 1400), (1400, 1411, 1401), (1387, 1412, 1388), (1388, 1413, 1389), (1389, 1414, 1390), (1390, 1416, 1391), (1391, 1417, 1392), (1402, 1392, 1419), (1402, 1420, 1403), (1404, 1421, 1405), (1405, 1422, 1397), (1397, 1423, 1398), (1398, 1424, 1681), (1419, 1418, 1430), (1419, 1431, 1420), (49, 50, 1425), (1407, 1425, 1433), (1408, 1433, 1434), (1408, 1434, 1426), (1410, 1426, 1427), (1411, 1427, 1428), (1412, 1428, 1435), (1413, 1435, 1436), (1414, 1413, 1437), (1414, 1437, 1429), (1416, 1429, 1438), (1417, 1416, 1439), (1417, 1439, 1430), (1420, 1431, 1440), (1420, 1440, 1432), (1421, 1432, 1441), (1422, 1421, 1442), (1423, 1422, 1443), (1423, 1443, 1424), (1424, 1444, 1680), (1425, 1445, 1433), (1433, 1446, 1434), (1434, 1447, 1426), (1426, 1448, 1427), (1428, 1427, 1449), (1435, 1428, 1450), (1435, 1450, 1436), (1436, 1451, 1437), (1437, 1452, 1429), (1429, 1452, 1438), (1438, 1453, 1439), (1430, 1439, 1455), (1430, 1456, 1431), (1431, 1456, 1440), (1440, 1457, 1432), (1432, 1457, 1441), (1442, 1458, 1443), (50, 1460, 1445), (1446, 1461, 1447), (1447, 1462, 1448), (1449, 1463, 1450), (1450, 1464, 1451), (1451, 1465, 1452), (1454, 1466, 1455), (1441, 1468, 1458), (1444, 1459, 1469), (1679, 1444, 1678), (1460, 1471, 1445), (1445, 1471, 1461), (1448, 1472, 1463), (1452, 1473, 1453), (1453, 1474, 1466), (1455, 1475, 1456), (1456, 1476, 1457), (1457, 1477, 1467), (1467, 1478, 1468), (1468, 1479, 1458), (1458, 1480, 1469), (1678, 1470, 1677), (51, 52, 1471), (1461, 1481, 1462), (1462, 1482, 1472), (1463, 1484, 1464), (1464, 1485, 1465), (1465, 1486, 1473), (1474, 1487, 1466), (1466, 1487, 1475), (1469, 1488, 1470), (1470, 1488, 1677), (52, 53, 1471), (1471, 1489, 1481), (1482, 1491, 1472), (1472, 1492, 1483), (1486, 1494, 1473), (1473, 1495, 1474), (1474, 1495, 1487), (1475, 1487, 1496), (1476, 1475, 1496), (1476, 1497, 1477), (1477, 1498, 1478), (1478, 1499, 1479), (1479, 1500, 1480), (1480, 1501, 1488), (53, 1502, 1489), (1489, 1502, 1481), (1481, 1503, 1490), (1490, 1504, 1491), (1491, 1505, 1492), (1492, 1506, 1484), (1484, 1507, 1485), (1485, 1508, 1493), (1493, 1509, 1494), (1494, 1510, 1495), (1495, 1511, 1487), (1487, 1512, 1496), (1499, 1515, 1500), (1500, 1516, 1501), (1501, 1516, 1488), (1488, 1517, 1676), (1504, 1519, 1505), (1505, 1520, 1506), (1497, 1522, 1498), (1498, 1522, 1514), (1514, 1523, 1515), (1515, 1524, 1516), (1517, 1525, 1675), (54, 55, 1502), (1502, 1526, 1503), (1503, 1527, 1518), (1507, 1528, 1508), (1508, 1529, 1509), (1509, 1530, 1510), (1510, 1531, 1511), (1511, 1532, 1512), (1512, 1532, 1513), (1516, 1535, 1525), (1518, 1536, 1519), (1519, 1537, 1520), (1521, 1539, 1522), (1522, 1540, 1523), (1523, 1541, 1534), (1524, 1542, 1535), (1525, 1543, 1674), (55, 1544, 1526), (1526, 1544, 1527), (1527, 1545, 1536), (1536, 1546, 1537), (1537, 1547, 1538), (1538, 1548, 1528), (1528, 1549, 1529), (1529, 1550, 1530), (1530, 1551, 1531), (1531, 1552, 1532), (1532, 1553, 1533), (1540, 1555, 1541), (1541, 1556, 1534), (1534, 1556, 1542), (1535, 1557, 1543), (1543, 1558, 1674), (1539, 1559, 1555), (1541, 1560, 1556), (1556, 1561, 1542), (1542, 1561, 1557), (56, 1654, 1544), (1544, 1655, 1545), (1545, 1656, 1546), (1546, 1657, 1547), (1547, 1659, 1548), (1548, 1660, 1549), (1549, 1661, 1550), (1550, 1662, 1551), (1551, 1663, 1552), (1552, 1664, 1553), (1553, 1665, 1554), (1554, 1666, 1559), (1559, 1668, 1555), (1560, 1555, 1669), (1560, 1670, 1561), (1561, 1671, 1557), (1557, 1671, 1558), (1558, 1672, 1673)])
me_genericlod3card_mesh.polygons.foreach_set('use_smooth', [True] * 3273)
me_genericlod3card_mesh.use_remesh_preserve_volume = False
me_genericlod3card_mesh.use_remesh_preserve_attributes = False
me_genericlod3card_mesh.use_mirror_vertex_groups = False
me_genericlod3card_mesh.update()

# ---- objects
ob_grove1_2_mesh = bpy.data.objects.new('grove1_2_mesh', me_genericlod3card_mesh)

# ---- transforms, parenting, visibility, modifiers, constraints
ob_grove1_2_mesh.location = (0.0, 0.0, 0.0)
ob_grove1_2_mesh.lineart.crease_threshold = 0.0

# ---- collection membership
col_collection_1.objects.link(ob_grove1_2_mesh)

# ---- scene / render settings (as saved in the file)
scene.frame_start = 1; scene.frame_end = 2; scene.frame_set(1)
scene.render.engine = 'BLENDER_EEVEE_NEXT'
scene.render.resolution_percentage = 50
scene.render.dither_intensity = 0.0
scene.cycles.use_denoising = False
scene.cycles.samples = 10
scene.cycles.sampling_pattern = 'TABULATED_SOBOL'
scene.cycles.light_sampling_threshold = 0.0
scene.cycles.use_adaptive_sampling = False
scene.cycles.use_light_tree = False
scene.cycles.blur_glossy = 0.0
scene.cycles.pixel_filter_type = 'GAUSSIAN'
scene.cycles.sample_clamp_indirect = 0.0
scene.view_settings.view_transform = 'Standard'
bpy.context.view_layer.update()

# ---- added for rendering (the .blend has no active camera and no usable light): camera, sun
cam_auto = bpy.data.cameras.new('AutoCamera')
cam_auto.lens = 50.0
cam_auto.sensor_width = 36.0
cam_auto.clip_end = 1000.0
ob_auto_camera = bpy.data.objects.new('AutoCamera', cam_auto)
scene.collection.objects.link(ob_auto_camera)
ob_auto_camera.location = (3.34967, -2.73961, 2.67974)
ob_auto_camera.rotation_euler = (1.09748, -7.21219e-08, 0.694738)
scene.camera = ob_auto_camera
light_auto_sun = bpy.data.lights.new('AutoSun', 'SUN')
light_auto_sun.energy = 3.0
light_auto_sun.angle = 0.0523599
ob_auto_sun = bpy.data.objects.new('AutoSun', light_auto_sun)
scene.collection.objects.link(ob_auto_sun)
ob_auto_sun.rotation_euler = (0.872665, 0.174533, 0.523599)
bpy.context.view_layer.update()
